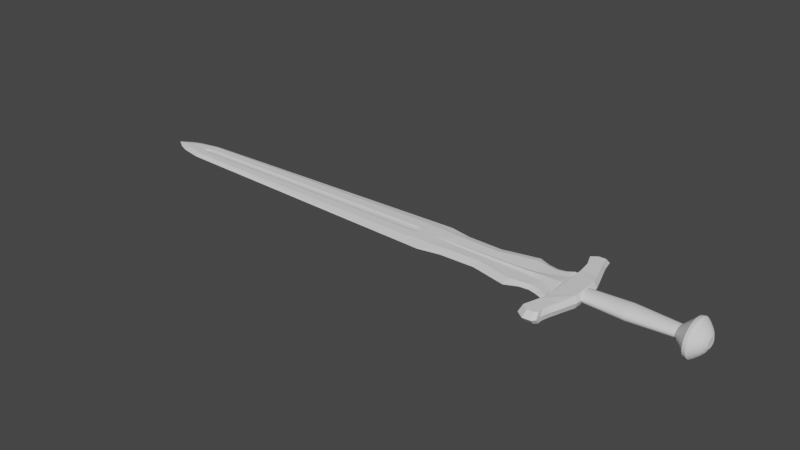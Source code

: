 # Source: sword.blend  (saved by Blender 2.82.7; exported with 4.5.12 LTS)
import bpy
from mathutils import Matrix  # noqa: F401  (used for matrix-valued properties, if any)

bpy.ops.wm.read_factory_settings(use_empty=True)
scene = bpy.context.scene
scene.name = 'Scene'

# ---- collections
col_collection = bpy.data.collections.new('Collection'); scene.collection.children.link(col_collection)

# ---- world
world_world = bpy.data.worlds.new('World'); scene.world = world_world
world_world.use_nodes = True; world_world.node_tree.nodes.clear()
_N = world_world.node_tree.nodes; _L = world_world.node_tree.links
n0 = _N.new('ShaderNodeOutputWorld'); n0.name = 'World Output'; n0.location = (300, 300)
n1 = _N.new('ShaderNodeBackground'); n1.name = 'Background'; n1.location = (10, 300)
n1.inputs[0].default_value = (0.05088, 0.05088, 0.05088, 1.0)
_L.new(n1.outputs[0], n0.inputs[0])
n0.is_active_output = True
world_world.color = (0.05088, 0.05088, 0.05088)
world_world.use_sun_shadow = False
world_world.sun_shadow_jitter_overblur = 0.0

# ---- meshes
me_plane = bpy.data.meshes.new('Plane')
me_plane.from_pydata([(-0.1254, -1.477, 0.0), (1.152, -1.231, 0.0), (-0.1254, 1.477, 0.0), (1.152, 1.231, 0.0), (3.19, -1.185, 0.0), (3.19, 1.185, 0.0), (5.264, -1.652, 0.0), (5.264, 1.652, 0.0), (-17.61, -0.8949, 0.0), (-17.61, 0.8949, 0.0), (-18.87, -0.6398, 0.0), (-18.87, 0.6398, 0.0), (-20.07, 0.0, 0.0), (-19.46, -0.3961, 0.0), (-19.46, 0.3961, 0.0), (3.19, 0.001542, 0.0), (1.152, 0.002775, 0.0), (-0.1254, 0.00431, 0.0), (5.264, 0.00228, 0.0), (-17.61, 0.001294, 0.0), (-18.87, 0.00197, 0.0), (-0.1254, 0.00431, 0.0), (-17.61, -0.1159, 0.0), (-18.87, 0.002541, 0.0), (-19.73, 0.001156, 0.0), (3.19, -0.1691, 0.0), (1.152, -0.07007, 0.0), (5.264, -0.2237, 0.0), (3.19, 0.1779, 0.0), (1.152, 0.07808, 0.0), (5.264, 0.2359, 0.0), (-0.1254, 0.00431, 0.0), (-17.61, 0.1225, 0.0), (-18.87, 0.002541, 0.0), (-1.017, -1.447, 0.0), (-1.017, 1.447, 0.0), (-1.017, 0.004224, 0.0), (-1.017, 0.004224, 0.0), (-1.017, 0.004224, 0.0), (-1.28, 1.439, 0.0), (-1.28, 0.0009548, 0.0), (-1.28, -0.2877, 0.0), (-1.28, 0.2994, 0.0), (-1.28, -1.439, 0.0), (-17.88, -0.8404, 0.0), (-17.88, 0.8404, 0.0), (-17.88, 0.002452, 0.0), (-17.14, 0.9106, 0.0), (-17.14, 0.0002009, 0.0), (-17.14, -0.2184, 0.0), (-17.14, 0.2262, 0.0), (-17.14, -0.9106, 0.0), (-0.1254, -0.8753, 0.0), (-17.61, -0.5784, 0.0), (-18.87, -0.3269, 0.0), (-19.15, -0.2347, 0.0), (3.19, -0.7725, 0.0), (1.152, -0.7596, 0.0), (5.264, -1.299, 0.0), (-1.017, -0.8577, 0.0), (-1.28, -0.9711, 0.0), (-17.88, -0.498, 0.0), (-17.14, -0.6294, 0.0), (3.19, 0.811, 0.0), (1.152, 0.8028, 0.0), (5.264, 1.353, 0.0), (-0.1254, 0.9299, 0.0), (-17.61, 0.6079, 0.0), (-18.87, 0.3492, 0.0), (-19.15, 0.2494, 0.0), (-1.017, 0.9112, 0.0), (-1.28, 1.015, 0.0), (-17.88, 0.5291, 0.0), (-17.14, 0.6563, 0.0), (5.962, -1.329, 0.0), (5.962, 1.377, 0.0), (5.962, 0.00228, 0.0), (5.962, -0.274, 0.0), (5.962, 0.2862, 0.0), (5.962, -1.047, 0.0), (5.962, 1.101, 0.0), (6.527, -0.3694, 0.0), (6.502, -0.9641, 0.0), (7.408, -1.008, 0.0), (7.408, -1.343, 0.0), (6.955, -0.6112, 0.0), (6.955, -1.088, 0.0), (7.587, -1.297, 0.0), (7.55, -1.144, 0.0), (6.521, 0.4002, 0.0), (6.521, 0.967, 0.0), (6.948, 0.6128, 0.0), (6.973, 1.104, 0.0), (7.393, 0.9569, 0.0), (7.397, 1.409, 0.0), (7.54, 1.161, 0.0), (7.588, 1.363, 0.0), (6.495, -1.271, 0.0), (7.279, -1.525, 0.0), (6.948, -1.387, 0.0), (7.638, -1.532, 0.0), (6.521, 1.285, 0.0), (6.973, 1.379, 0.0), (7.628, 1.566, 0.0), (8.915, 0.9129, 0.0), (8.921, -0.8432, 0.0), (7.528, 2.428, 0.0), (8.655, 1.668, 0.0), (7.19, 3.233, 0.0), (8.239, 2.865, 0.0), (7.593, 3.518, 0.0), (8.117, 3.457, 0.0), (7.508, -2.321, 0.0), (8.617, -1.832, 0.0), (7.213, -3.223, 0.0), (8.383, -2.509, 0.0), (7.655, -3.553, 0.0), (8.253, -3.003, 0.0), (8.119, -3.521, 0.0), (8.296, -3.342, 0.0), (-20.07, 0.0, 0.0), (3.19, 0.7136, 0.1192), (3.19, 1.185, 0.0), (-0.1254, -1.477, 0.0), (1.152, -1.231, 0.0), (1.152, 0.7731, 0.121), (1.152, 1.231, 0.0), (-0.1254, 1.477, 0.0), (-0.1254, -0.7913, 0.1218), (3.19, -1.185, 0.0), (5.264, 1.196, 0.1193), (5.264, 1.652, 0.0), (5.264, -1.652, 0.0), (-17.61, -0.5784, 0.1218), (-17.61, -0.8949, 0.0), (-1.017, -1.447, 0.0), (-17.14, 0.9106, 0.0), (-17.61, 0.8949, 0.0), (-18.87, -0.3269, 0.09216), (-18.87, -0.6398, 0.0), (-17.88, -0.8404, 0.0), (-17.88, 0.8404, 0.0), (-18.87, 0.6398, 0.0), (-19.46, -0.3961, 0.0), (-20.07, 0.0, 0.0), (-19.15, -0.2347, 0.07377), (3.19, -0.147, 0.0815), (3.19, 0.001542, 0.1477), (1.152, -0.06696, 0.07969), (1.152, 0.002775, 0.1218), (-0.1254, 0.005418, 0.1072), (6.951, 0.0007936, 0.2143), (5.264, -0.1955, 0.08141), (5.264, 0.00228, 0.1573), (-17.61, 0.1225, 0.1218), (-18.87, 0.002213, 0.09394), (-19.57, 0.001156, 0.0627), (-17.88, 0.002452, 0.1218), (6.524, 0.0154, 0.2044), (-17.61, -0.1159, 0.1218), (-19.15, 0.2494, 0.07377), (3.19, -0.6769, 0.1192), (1.152, -0.7305, 0.121), (5.264, -1.144, 0.1193), (-17.14, -0.2184, 0.1218), (3.19, 0.1577, 0.0815), (1.152, 0.07563, 0.07969), (5.264, 0.2101, 0.08141), (-0.1254, 0.8438, 0.1218), (-17.61, 0.6079, 0.1218), (-18.87, 0.3492, 0.09216), (-17.14, 0.2262, 0.1218), (-1.28, -1.439, 0.0), (-1.017, 1.447, 0.0), (-1.017, 0.004224, 0.1218), (-1.017, 0.00534, 0.1218), (-1.017, 0.00534, 0.1218), (-1.017, -0.7753, 0.1218), (-1.017, 0.8268, 0.1218), (-1.28, 1.439, 0.0), (-1.28, -0.2591, 0.1218), (-1.28, 0.2727, 0.1218), (-17.14, -0.9106, 0.0), (-1.28, -0.8781, 0.1218), (-1.28, 0.9212, 0.1218), (-17.88, -0.498, 0.1218), (-17.88, 0.5291, 0.1218), (-17.14, -0.6294, 0.1218), (-17.14, 0.6563, 0.1218), (5.962, 1.101, 0.1218), (5.962, 1.377, 0.0), (5.962, -0.274, 0.07888), (5.962, 0.00228, 0.1882), (5.962, -1.047, 0.1218), (5.962, 0.2862, 0.07888), (5.962, -1.329, 0.0), (6.502, -0.9641, 0.1218), (6.527, -0.3694, 0.1218), (7.408, -1.343, 0.1218), (7.254, -0.7481, 0.1218), (6.955, -0.6112, 0.1218), (6.955, -1.088, 0.1218), (7.52, -0.8818, 0.1079), (7.587, -1.385, 0.1624), (6.521, 0.4002, 0.1218), (6.521, 0.967, 0.1218), (6.948, 0.6128, 0.1218), (6.973, 1.104, 0.1218), (7.243, 0.6966, 0.1218), (7.397, 1.409, 0.1218), (7.51, 0.9127, 0.1079), (7.588, 1.451, 0.1161), (6.973, 1.379, 0.0), (6.521, 1.285, 0.0), (6.948, -1.387, 0.0), (6.495, -1.271, 0.0), (7.691, -1.538, 0.2923), (7.262, 1.555, 0.0), (7.682, 1.395, 0.2923), (8.796, -0.796, 0.3487), (8.791, 0.8008, 0.3487), (8.567, 1.487, 0.313), (7.596, 2.178, 0.313), (8.208, 2.575, 0.313), (7.305, 2.911, 0.313), (8.059, 3.167, 0.313), (7.652, 3.17, 0.313), (7.579, -2.14, 0.313), (8.534, -1.695, 0.313), (7.325, -2.96, 0.313), (8.333, -2.31, 0.313), (7.706, -3.26, 0.313), (8.22, -2.76, 0.313), (8.084, -3.228, 0.313), (8.235, -3.064, 0.313), (-17.57, 0.07875, 0.08546), (-17.57, 0.002003, 0.06482), (-17.13, 0.001311, 0.06482), (-17.57, -0.07224, 0.08546), (-17.13, -0.1372, 0.08546), (-17.13, 0.1444, 0.08546), (-1.172, 0.003994, 0.07583), (-1.431, 0.001788, 0.06482), (-1.431, -0.1811, 0.08546), (-1.431, 0.1908, 0.08546), (-17.76, 0.002737, 0.08546), (7.488, -1.085, 0.0), (7.509, -1.317, 0.0), (7.476, 1.071, 0.0), (7.504, 1.384, 0.0), (7.405, -0.7882, 0.1218), (7.515, -1.39, 0.1218), (7.395, 0.8014, 0.1218), (7.509, 1.43, 0.07888), (7.249, 0.004549, 0.2226), (7.4, 0.006604, 0.2248), (7.515, 0.01549, 0.2144), (7.588, 0.01474, 0.2144), (7.686, 0.01379, 0.2923), (-17.62, 0.04074, 0.08546), (-17.62, -0.03475, 0.08546), (-17.57, 0.05222, 0.07261), (-17.35, 0.001657, 0.06482), (-17.57, -0.04719, 0.07261), (-17.35, -0.1047, 0.08546), (-17.35, 0.1116, 0.08546), (-1.301, 0.002824, 0.06482), (-1.301, -0.0886, 0.08546), (-1.301, 0.09732, 0.08546), (-1.431, 0.1258, 0.07261), (-1.431, -0.119, 0.07261), (-17.62, 0.002169, 0.07261), (-9.28, 0.00155, 0.06482), (-9.28, -0.1591, 0.08546), (-9.28, 0.1676, 0.08546), (-17.13, 0.09501, 0.07261), (-17.13, -0.09039, 0.07261), (-9.28, -0.1047, 0.07261), (-9.28, 0.1104, 0.07261), (-1.301, -0.05742, 0.07261), (-1.301, 0.06498, 0.07261), (-17.35, 0.07361, 0.07261), (-17.35, -0.06879, 0.07261), (8.18, 3.152, 0.0), (8.136, 2.863, 0.313)], [(55, 145), (68, 170), (69, 160), (54, 138), (24, 156)], [(66, 2, 3, 64), (57, 56, 4, 1), (56, 58, 6, 4), (73, 67, 9, 47), (72, 68, 11, 45), (68, 69, 14, 11), (14, 120, 12), (13, 12, 24, 55), (46, 23, 20), (49, 22, 19, 48), (28, 30, 18, 15), (29, 28, 15, 16), (21, 17, 16, 26), (52, 21, 26, 57), (62, 53, 22, 49), (61, 54, 23, 46), (54, 55, 24, 23), (15, 18, 27, 25), (16, 15, 25, 26), (64, 63, 28, 29), (63, 65, 30, 28), (46, 20, 33), (48, 19, 32, 50), (17, 31, 29, 16), (17, 36, 38, 31), (52, 59, 37, 21), (21, 37, 36, 17), (66, 70, 35, 2), (36, 40, 42, 38), (59, 60, 41, 37), (37, 41, 40, 36), (70, 71, 39, 35), (19, 46, 32), (53, 61, 46, 22), (22, 46, 19), (67, 72, 45, 9), (40, 48, 50, 42), (60, 62, 49, 41), (41, 49, 48, 40), (71, 73, 47, 39), (43, 51, 62, 60), (8, 44, 61, 53), (34, 43, 60, 59), (0, 34, 59, 52), (10, 13, 55, 54), (44, 10, 54, 61), (51, 8, 53, 62), (0, 52, 57, 1), (25, 27, 58, 56), (26, 25, 56, 57), (42, 50, 73, 71), (32, 46, 72, 67), (38, 42, 71, 70), (31, 38, 70, 66), (5, 7, 65, 63), (3, 5, 63, 64), (33, 24, 69, 68), (46, 33, 68, 72), (50, 32, 67, 73), (31, 66, 64, 29), (27, 77, 79, 58), (58, 79, 74, 6), (18, 76, 77, 27), (30, 78, 76, 18), (7, 75, 80, 65), (65, 80, 78, 30), (77, 81, 82, 79), (85, 83, 84, 86), (81, 85, 86, 82), (246, 88, 87, 247), (80, 90, 89, 78), (90, 92, 91, 89), (92, 94, 93, 91), (249, 96, 95, 248), (82, 97, 74, 79), (86, 99, 97, 82), (84, 98, 99, 86), (90, 101, 102, 92), (80, 75, 101, 90), (77, 76, 78, 89, 81), (85, 81, 89, 91), (83, 85, 91, 93), (100, 87, 96, 103), (103, 104, 105, 100), (103, 106, 107, 104), (106, 108, 109, 107), (226, 224, 108, 110), (105, 113, 112, 100), (113, 115, 114, 112), (115, 117, 116, 114), (117, 119, 118, 116), (246, 83, 93, 248), (87, 88, 95, 96), (24, 120, 14, 69), (192, 158, 204), (194, 192, 204), (12, 120, 24), (168, 125, 126, 127), (162, 124, 129, 161), (161, 129, 132, 163), (188, 136, 137, 169), (186, 141, 142, 170), (170, 142, 14, 160), (143, 145, 156, 144), (164, 180, 243, 273, 239), (165, 147, 153, 167), (166, 149, 147, 165), (150, 148, 149), (128, 162, 148, 150), (187, 164, 159, 133), (185, 157, 155, 138), (138, 155, 156, 145), (147, 146, 152, 153), (149, 148, 146, 147), (125, 166, 165, 121), (121, 165, 167, 130), (174, 176, 241), (150, 149, 166), (150, 176, 174), (128, 150, 175, 177), (150, 174, 175), (168, 127, 173, 178), (154, 157, 245, 259, 235), (177, 175, 180, 183), (171, 154, 235, 265, 240), (178, 173, 179, 184), (133, 159, 157, 185), (180, 175, 241, 267, 243), (169, 137, 141, 186), (157, 159, 238, 260, 245), (183, 180, 164, 187), (184, 179, 136, 188), (172, 183, 187, 182), (134, 133, 185, 140), (135, 177, 183, 172), (123, 128, 177, 135), (139, 138, 145, 143), (140, 185, 138, 139), (182, 187, 133, 134), (123, 124, 162, 128), (146, 161, 163, 152), (148, 162, 161, 146), (181, 184, 188, 171), (154, 169, 186, 157), (176, 178, 184, 181), (150, 168, 178, 176), (122, 121, 130, 131), (126, 125, 121, 122), (155, 170, 160, 156), (157, 186, 170, 155), (171, 188, 169, 154), (150, 166, 125, 168), (152, 163, 193, 191), (163, 132, 195, 193), (153, 152, 191, 192), (167, 153, 192, 194), (131, 130, 189, 190), (130, 167, 194, 189), (191, 193, 196, 197), (200, 201, 198, 199), (197, 196, 201, 200), (250, 251, 203, 202), (189, 194, 204, 205), (205, 204, 206, 207), (207, 206, 208, 209), (253, 252, 210, 211), (196, 193, 195, 215), (201, 196, 215, 214), (198, 201, 214, 98), (251, 198, 98, 100), (205, 207, 212, 213), (189, 205, 213, 190), (207, 209, 217, 212), (211, 218, 103), (192, 191, 197), (158, 197, 200, 151), (151, 200, 199, 254), (216, 258, 257, 203), (218, 258, 216, 219, 220), (218, 220, 221, 222), (222, 221, 223, 224), (226, 284, 225), (219, 216, 227, 228), (228, 227, 229, 230), (230, 229, 231, 232), (232, 231, 233, 234), (250, 255, 254, 199), (203, 257, 256, 202), (283, 111, 225, 284), (10, 44, 140, 139), (74, 97, 215, 195), (9, 45, 141, 137), (113, 105, 219, 228), (33, 20, 155), (100, 112, 227, 216), (156, 160, 14, 144), (0, 1, 124, 123), (115, 113, 228, 230), (14, 12, 144), (112, 114, 229, 227), (3, 2, 127, 126), (117, 115, 230, 232), (5, 3, 126, 122), (114, 116, 231, 229), (43, 34, 135, 172), (101, 75, 190, 213), (1, 4, 129, 124), (39, 47, 136, 179), (118, 119, 234, 233), (2, 35, 173, 127), (119, 117, 232, 234), (20, 23, 155), (7, 5, 122, 131), (116, 118, 233, 231), (4, 6, 132, 129), (8, 51, 182, 134), (34, 0, 123, 135), (105, 104, 220, 219), (47, 9, 137, 136), (6, 74, 195, 132), (44, 8, 134, 140), (35, 39, 179, 173), (45, 11, 142, 141), (106, 103, 218, 222), (102, 101, 213, 212), (282, 262, 236, 263), (75, 7, 131, 190), (13, 10, 139, 143), (104, 107, 221, 220), (99, 98, 214), (12, 13, 143, 144), (97, 99, 214, 215), (11, 14, 142), (51, 43, 172, 182), (108, 106, 222, 224), (107, 109, 223, 221), (111, 110, 226, 225), (281, 265, 235, 261), (280, 268, 244, 269), (279, 266, 242, 270), (236, 261, 271), (238, 263, 260), (278, 274, 240, 275), (277, 272, 237, 276), (176, 181, 244, 268, 241), (159, 164, 239, 264, 238), (181, 171, 240, 274, 244), (202, 256, 255, 250), (209, 253, 103, 217), (203, 251, 100), (209, 208, 252, 253), (199, 198, 251, 250), (88, 246, 248, 95), (94, 249, 248, 93), (83, 246, 247, 84), (203, 100, 216), (253, 211, 103), (158, 192, 197), (151, 206, 204, 158), (208, 206, 151, 254), (254, 255, 252, 208), (210, 252, 255, 256), (211, 210, 256, 257), (218, 211, 257, 258), (273, 277, 276, 239), (243, 270, 277, 273), (270, 242, 272, 277), (272, 278, 275, 237), (242, 269, 278, 272), (269, 244, 274, 278), (260, 271, 245), (260, 263, 271), (263, 236, 271), (271, 259, 245), (271, 261, 259), (261, 235, 259), (267, 279, 270, 243), (241, 279, 267), (241, 266, 279), (266, 280, 269, 242), (241, 280, 266), (241, 268, 280), (262, 281, 261, 236), (237, 275, 281, 262), (275, 240, 265, 281), (264, 282, 263, 238), (239, 276, 282, 264), (276, 237, 262, 282), (175, 174, 241), (109, 283, 284, 223), (224, 223, 284, 226), (283, 109, 108, 224, 226, 110, 111)])
_uv = me_plane.uv_layers.new(name='UVMap')
_uv.uv.foreach_set('vector', [0.0, 0.8641, 0.0, 1.0, 1.0, 1.0, 1.0, 0.8641, 1.0, 0.1504, 1.0, 0.1504, 1.0, 0.0, 1.0, 0.0, 1.0, 0.1504, 1.0, 0.1504, 1.0, 0.0, 1.0, 0.0, 0.0, 0.8641, 0.0, 0.8641, 0.0, 1.0, 0.0, 1.0, 0.0, 0.8641, 0.0, 0.8641, 0.0, 1.0, 0.0, 1.0, 0.0, 0.8641, 0.0, 0.8641, 0.0, 1.0, 0.0, 1.0, 0.0, 0.0, 0.0, 0.0, 0.0, 0.0, 0.0, 0.0, 0.0, 0.0, 0.0, 0.3701, 0.0, 0.1504, 0.0, 0.3701, 0.0, 0.3701, 0.0, 0.5, 0.0, 0.3701, 0.0, 0.3701, 0.0, 0.5, 0.0, 0.5, 1.0, 0.6342, 1.0, 0.6342, 1.0, 0.5, 1.0, 0.5, 1.0, 0.6342, 1.0, 0.6342, 1.0, 0.5, 1.0, 0.5, 0.0, 0.3701, 0.0, 0.5, 1.0, 0.5, 1.0, 0.3701, 0.0, 0.1504, 0.0, 0.3701, 1.0, 0.3701, 1.0, 0.1504, 0.0, 0.1504, 0.0, 0.1504, 0.0, 0.3701, 0.0, 0.3701, 0.0, 0.1504, 0.0, 0.1504, 0.0, 0.3701, 0.0, 0.3701, 0.0, 0.1504, 0.0, 0.1504, 0.0, 0.3701, 0.0, 0.3701, 1.0, 0.5, 1.0, 0.5, 1.0, 0.3701, 1.0, 0.3701, 1.0, 0.5, 1.0, 0.5, 1.0, 0.3701, 1.0, 0.3701, 1.0, 0.8641, 1.0, 0.8641, 1.0, 0.6342, 1.0, 0.6342, 1.0, 0.8641, 1.0, 0.8641, 1.0, 0.6342, 1.0, 0.6342, 0.0, 0.5, 0.0, 0.5, 0.0, 0.6342, 0.0, 0.5, 0.0, 0.5, 0.0, 0.6342, 0.0, 0.6342, 0.0, 0.5, 0.0, 0.6342, 1.0, 0.6342, 1.0, 0.5, 0.0, 0.5, 0.0, 0.5, 0.0, 0.6342, 0.0, 0.6342, 0.0, 0.1504, 0.0, 0.1504, 0.0, 0.3701, 0.0, 0.3701, 0.0, 0.3701, 0.0, 0.3701, 0.0, 0.5, 0.0, 0.5, 0.0, 0.8641, 0.0, 0.8641, 0.0, 1.0, 0.0, 1.0, 0.0, 0.5, 0.0, 0.5, 0.0, 0.6342, 0.0, 0.6342, 0.0, 0.1504, 0.0, 0.1504, 0.0, 0.3701, 0.0, 0.3701, 0.0, 0.3701, 0.0, 0.3701, 0.0, 0.5, 0.0, 0.5, 0.0, 0.8641, 0.0, 0.8641, 0.0, 1.0, 0.0, 1.0, 0.0, 0.5, 0.0, 0.6342, 0.0, 0.6342, 0.0, 0.1504, 0.0, 0.1504, 0.0, 0.3701, 0.0, 0.3701, 0.0, 0.3701, 0.0, 0.5, 0.0, 0.5, 0.0, 0.8641, 0.0, 0.8641, 0.0, 1.0, 0.0, 1.0, 0.0, 0.5, 0.0, 0.5, 0.0, 0.6342, 0.0, 0.6342, 0.0, 0.1504, 0.0, 0.1504, 0.0, 0.3701, 0.0, 0.3701, 0.0, 0.3701, 0.0, 0.3701, 0.0, 0.5, 0.0, 0.5, 0.0, 0.8641, 0.0, 0.8641, 0.0, 1.0, 0.0, 1.0, 0.0, 0.0, 0.0, 0.0, 0.0, 0.1504, 0.0, 0.1504, 0.0, 0.0, 0.0, 0.0, 0.0, 0.1504, 0.0, 0.1504, 0.0, 0.0, 0.0, 0.0, 0.0, 0.1504, 0.0, 0.1504, 0.0, 0.0, 0.0, 0.0, 0.0, 0.1504, 0.0, 0.1504, 0.0, 0.0, 0.0, 0.0, 0.0, 0.1504, 0.0, 0.1504, 0.0, 0.0, 0.0, 0.0, 0.0, 0.1504, 0.0, 0.1504, 0.0, 0.0, 0.0, 0.0, 0.0, 0.1504, 0.0, 0.1504, 0.0, 0.0, 0.0, 0.1504, 1.0, 0.1504, 1.0, 0.0, 1.0, 0.3701, 1.0, 0.3701, 1.0, 0.1504, 1.0, 0.1504, 1.0, 0.3701, 1.0, 0.3701, 1.0, 0.1504, 1.0, 0.1504, 0.0, 0.6342, 0.0, 0.6342, 0.0, 0.8641, 0.0, 0.8641, 0.0, 0.6342, 0.0, 0.6342, 0.0, 0.8641, 0.0, 0.8641, 0.0, 0.6342, 0.0, 0.6342, 0.0, 0.8641, 0.0, 0.8641, 0.0, 0.6342, 0.0, 0.6342, 0.0, 0.8641, 0.0, 0.8641, 1.0, 1.0, 1.0, 1.0, 1.0, 0.8641, 1.0, 0.8641, 1.0, 1.0, 1.0, 1.0, 1.0, 0.8641, 1.0, 0.8641, 0.0, 0.6342, 0.0, 0.6342, 0.0, 0.8641, 0.0, 0.8641, 0.0, 0.6342, 0.0, 0.6342, 0.0, 0.8641, 0.0, 0.8641, 0.0, 0.6342, 0.0, 0.6342, 0.0, 0.8641, 0.0, 0.8641, 0.0, 0.6342, 0.0, 0.8641, 1.0, 0.8641, 1.0, 0.6342, 1.0, 0.3701, 1.0, 0.3701, 1.0, 0.1504, 1.0, 0.1504, 1.0, 0.1504, 1.0, 0.1504, 1.0, 0.0, 1.0, 0.0, 1.0, 0.5, 1.0, 0.5, 1.0, 0.3701, 1.0, 0.3701, 1.0, 0.6342, 1.0, 0.6342, 1.0, 0.5, 1.0, 0.5, 1.0, 1.0, 1.0, 1.0, 1.0, 0.8641, 1.0, 0.8641, 1.0, 0.8641, 1.0, 0.8641, 1.0, 0.6342, 1.0, 0.6342, 1.0, 0.3701, 1.0, 0.3701, 1.0, 0.1504, 1.0, 0.1504, 1.0, 0.3701, 1.0, 0.3701, 1.0, 0.1504, 1.0, 0.1504, 1.0, 0.3701, 1.0, 0.3701, 1.0, 0.1504, 1.0, 0.1504, 1.0, 0.3701, 1.0, 0.3701, 1.0, 0.1504, 1.0, 0.1504, 1.0, 0.8641, 1.0, 0.8641, 1.0, 0.6342, 1.0, 0.6342, 1.0, 0.8641, 1.0, 0.8641, 1.0, 0.6342, 1.0, 0.6342, 1.0, 0.8641, 1.0, 0.8641, 1.0, 0.6342, 1.0, 0.6342, 1.0, 0.8641, 1.0, 0.8641, 1.0, 0.6342, 1.0, 0.6342, 1.0, 0.1504, 1.0, 0.1504, 1.0, 0.1504, 1.0, 0.1504, 1.0, 0.1504, 1.0, 0.1504, 1.0, 0.1504, 1.0, 0.1504, 1.0, 0.1504, 1.0, 0.1504, 1.0, 0.1504, 1.0, 0.1504, 1.0, 0.8641, 1.0, 0.8641, 1.0, 0.8641, 1.0, 0.8641, 1.0, 0.8641, 1.0, 0.8641, 1.0, 0.8641, 1.0, 0.8641, 1.0, 0.3701, 1.0, 0.5, 1.0, 0.6342, 1.0, 0.6342, 1.0, 0.3701, 1.0, 0.3701, 1.0, 0.3701, 1.0, 0.6342, 1.0, 0.6342, 1.0, 0.3701, 1.0, 0.3701, 1.0, 0.6342, 1.0, 0.6342, 1.0, 0.1504, 1.0, 0.1504, 1.0, 0.8641, 1.0, 0.8641, 1.0, 0.8641, 1.0, 0.8641, 1.0, 0.1504, 1.0, 0.1504, 1.0, 0.8641, 1.0, 0.8641, 1.0, 0.8641, 1.0, 0.8641, 1.0, 0.8641, 1.0, 0.8641, 1.0, 0.8641, 1.0, 0.8641, 0.0, 0.0, 0.0, 0.0, 0.0, 0.0, 0.0, 0.0, 1.0, 0.1504, 1.0, 0.1504, 1.0, 0.1504, 1.0, 0.1504, 1.0, 0.1504, 1.0, 0.1504, 1.0, 0.1504, 1.0, 0.1504, 1.0, 0.1504, 1.0, 0.1504, 1.0, 0.1504, 1.0, 0.1504, 1.0, 0.1504, 1.0, 0.1504, 1.0, 0.1504, 1.0, 0.1504, 1.0, 0.3701, 1.0, 0.3701, 1.0, 0.6342, 1.0, 0.6342, 1.0, 0.1504, 1.0, 0.3701, 1.0, 0.6342, 1.0, 0.8641, 0.0, 0.3701, 0.0, 0.0, 0.0, 1.0, 0.0, 0.8641, 1.0, 0.5, 1.0, 0.5022, 1.0, 0.6342, 1.0, 0.6342, 1.0, 0.5, 1.0, 0.6342, 0.0, 0.0, 0.0, 0.0, 0.0, 0.3701, 0.0, 0.8641, 1.0, 0.8641, 1.0, 1.0, 0.0, 1.0, 1.0, 0.1504, 1.0, 0.0, 1.0, 0.0, 1.0, 0.1504, 1.0, 0.1504, 1.0, 0.0, 1.0, 0.0, 1.0, 0.1504, 0.0, 0.8641, 0.0, 1.0, 0.0, 1.0, 0.0, 0.8641, 0.0, 0.8641, 0.0, 1.0, 0.0, 1.0, 0.0, 0.8641, 0.0, 0.8641, 0.0, 1.0, 0.0, 1.0, 0.0, 0.8641, 0.0, 0.0, 0.0, 0.1504, 0.0, 0.3701, 0.0, 0.0, 0.0, 0.3701, 0.0, 0.3701, 0.0, 0.3701, 0.0, 0.3701, 0.0, 0.3701, 1.0, 0.6342, 1.0, 0.5, 1.0, 0.5, 1.0, 0.6342, 1.0, 0.6342, 1.0, 0.5, 1.0, 0.5, 1.0, 0.6342, 0.0, 0.3701, 1.0, 0.3701, 1.0, 0.5, 0.0, 0.1504, 1.0, 0.1504, 1.0, 0.3701, 0.0, 0.3701, 0.0, 0.1504, 0.0, 0.3701, 0.0, 0.3701, 0.0, 0.1504, 0.0, 0.1504, 0.0, 0.3701, 0.0, 0.3701, 0.0, 0.1504, 0.0, 0.1504, 0.0, 0.3701, 0.0, 0.3701, 0.0, 0.1504, 1.0, 0.5, 1.0, 0.3701, 1.0, 0.3701, 1.0, 0.5, 1.0, 0.5, 1.0, 0.3701, 1.0, 0.3701, 1.0, 0.5, 1.0, 0.8641, 1.0, 0.6342, 1.0, 0.6342, 1.0, 0.8641, 1.0, 0.8641, 1.0, 0.6342, 1.0, 0.6342, 1.0, 0.8641, 0.0, 0.5, 0.0, 0.6342, 0.0, 0.5, 0.0, 0.5, 1.0, 0.5, 1.0, 0.6342, 0.0, 0.6342, 0.0, 0.6342, 0.0, 0.5, 0.0, 0.1504, 0.0, 0.3701, 0.0, 0.3701, 0.0, 0.1504, 0.0, 0.5, 0.0, 0.5, 0.0, 0.3701, 0.0, 0.8641, 0.0, 1.0, 0.0, 1.0, 0.0, 0.8641, 0.0, 0.6342, 0.0, 0.6342, 0.0, 0.6342, 0.0, 0.6342, 0.0, 0.6342, 0.0, 0.1504, 0.0, 0.3701, 0.0, 0.3701, 0.0, 0.1504, 0.0, 0.6342, 0.0, 0.6342, 0.0, 0.6342, 0.0, 0.6342, 0.0, 0.6342, 0.0, 0.8641, 0.0, 1.0, 0.0, 1.0, 0.0, 0.8641, 0.0, 0.1504, 0.0, 0.3701, 0.0, 0.3701, 0.0, 0.1504, 0.0, 0.3701, 0.0, 0.3701, 0.0, 0.3701, 0.0, 0.3701, 0.0, 0.3701, 0.0, 0.8641, 0.0, 1.0, 0.0, 1.0, 0.0, 0.8641, 0.0, 0.3701, 0.0, 0.3701, 0.0, 0.3701, 0.0, 0.3701, 0.0, 0.3701, 0.0, 0.1504, 0.0, 0.3701, 0.0, 0.3701, 0.0, 0.1504, 0.0, 0.8641, 0.0, 1.0, 0.0, 1.0, 0.0, 0.8641, 0.0, 0.0, 0.0, 0.1504, 0.0, 0.1504, 0.0, 0.0, 0.0, 0.0, 0.0, 0.1504, 0.0, 0.1504, 0.0, 0.0, 0.0, 0.0, 0.0, 0.1504, 0.0, 0.1504, 0.0, 0.0, 0.0, 0.0, 0.0, 0.1504, 0.0, 0.1504, 0.0, 0.0, 0.0, 0.0, 0.0, 0.1504, 0.0, 0.1504, 0.0, 0.0, 0.0, 0.0, 0.0, 0.1504, 0.0, 0.1504, 0.0, 0.0, 0.0, 0.0, 0.0, 0.1504, 0.0, 0.1504, 0.0, 0.0, 0.0, 0.0, 1.0, 0.0, 1.0, 0.1504, 0.0, 0.1504, 1.0, 0.3701, 1.0, 0.1504, 1.0, 0.1504, 1.0, 0.3701, 1.0, 0.3701, 1.0, 0.1504, 1.0, 0.1504, 1.0, 0.3701, 0.0, 0.6342, 0.0, 0.8641, 0.0, 0.8641, 0.0, 0.6342, 0.0, 0.6342, 0.0, 0.8641, 0.0, 0.8641, 0.0, 0.6342, 0.0, 0.6342, 0.0, 0.8641, 0.0, 0.8641, 0.0, 0.6342, 0.0, 0.6342, 0.0, 0.8641, 0.0, 0.8641, 0.0, 0.6342, 1.0, 1.0, 1.0, 0.8641, 1.0, 0.8641, 1.0, 1.0, 1.0, 1.0, 1.0, 0.8641, 1.0, 0.8641, 1.0, 1.0, 0.0, 0.6342, 0.0, 0.8641, 0.0, 0.8641, 0.0, 0.6342, 0.0, 0.6342, 0.0, 0.8641, 0.0, 0.8641, 0.0, 0.6342, 0.0, 0.6342, 0.0, 0.8641, 0.0, 0.8641, 0.0, 0.6342, 0.0, 0.6342, 1.0, 0.6342, 1.0, 0.8641, 0.0, 0.8641, 1.0, 0.3701, 1.0, 0.1504, 1.0, 0.1504, 1.0, 0.3701, 1.0, 0.1504, 1.0, 0.0, 1.0, 0.0, 1.0, 0.1504, 1.0, 0.5, 1.0, 0.3701, 1.0, 0.3701, 1.0, 0.5, 1.0, 0.6342, 1.0, 0.5, 1.0, 0.5, 1.0, 0.6342, 1.0, 1.0, 1.0, 0.8641, 1.0, 0.8641, 1.0, 1.0, 1.0, 0.8641, 1.0, 0.6342, 1.0, 0.6342, 1.0, 0.8641, 1.0, 0.3701, 1.0, 0.1504, 1.0, 0.1504, 1.0, 0.3701, 1.0, 0.3701, 1.0, 0.1504, 1.0, 0.1504, 1.0, 0.3701, 1.0, 0.3701, 1.0, 0.1504, 1.0, 0.1504, 1.0, 0.3701, 1.0, 0.3701, 1.0, 0.1504, 1.0, 0.1504, 1.0, 0.3701, 1.0, 0.8641, 1.0, 0.6342, 1.0, 0.6342, 1.0, 0.8641, 1.0, 0.8641, 1.0, 0.6342, 1.0, 0.6342, 1.0, 0.8641, 1.0, 0.8641, 1.0, 0.6342, 1.0, 0.6342, 1.0, 0.8641, 1.0, 0.8641, 1.0, 0.6342, 1.0, 0.6342, 1.0, 0.8641, 1.0, 0.1504, 1.0, 0.1504, 1.0, 0.1504, 1.0, 0.1504, 1.0, 0.1504, 1.0, 0.1504, 1.0, 0.1504, 1.0, 0.1504, 1.0, 0.1504, 1.0, 0.1504, 1.0, 0.1504, 1.0, 0.1504, 1.0, 0.1504, 1.0, 0.1504, 1.0, 0.1504, 1.0, 0.1504, 1.0, 0.8641, 1.0, 0.8641, 1.0, 0.8641, 1.0, 0.8641, 1.0, 0.8641, 1.0, 0.8641, 1.0, 0.8641, 1.0, 0.8641, 1.0, 0.8641, 1.0, 0.8641, 1.0, 0.8641, 1.0, 0.8641, 1.0, 0.8641, 1.0, 0.8641, 1.0, 0.8641, 1.0, 0.5, 1.0, 0.3701, 1.0, 0.3701, 1.0, 0.5022, 1.0, 0.3701, 1.0, 0.3701, 1.0, 0.5022, 1.0, 0.5022, 1.0, 0.3701, 1.0, 0.3701, 1.0, 0.5022, 1.0, 0.1504, 1.0, 0.5072, 1.0, 0.5072, 1.0, 0.1504, 1.0, 0.8641, 1.0, 0.5072, 1.0, 0.1504, 1.0, 0.1504, 1.0, 0.8641, 1.0, 0.8641, 1.0, 0.8641, 1.0, 0.8641, 1.0, 0.8641, 1.0, 0.8641, 1.0, 0.8641, 1.0, 0.8641, 1.0, 0.8641, 1.0, 0.8641, 1.0, 0.8641, 1.0, 0.8641, 1.0, 0.1504, 1.0, 0.1504, 1.0, 0.1504, 1.0, 0.1504, 1.0, 0.1504, 1.0, 0.1504, 1.0, 0.1504, 1.0, 0.1504, 1.0, 0.1504, 1.0, 0.1504, 1.0, 0.1504, 1.0, 0.1504, 1.0, 0.1504, 1.0, 0.1504, 1.0, 0.1504, 1.0, 0.1504, 1.0, 0.3701, 1.0, 0.5022, 1.0, 0.5022, 1.0, 0.3701, 1.0, 0.1504, 1.0, 0.5072, 1.0, 0.5022, 1.0, 0.3701, 1.0, 0.8641, 1.0, 0.8641, 1.0, 0.8641, 1.0, 0.8641, 0.0, 0.0, 0.0, 0.0, 0.0, 0.0, 0.0, 0.0, 1.0, 0.1504, 1.0, 0.1504, 1.0, 0.1504, 1.0, 0.1504, 0.0, 1.0, 0.0, 1.0, 0.0, 1.0, 0.0, 1.0, 1.0, 0.1504, 1.0, 0.1504, 1.0, 0.1504, 1.0, 0.1504, 0.0, 0.6342, 0.0, 0.5, 0.0, 0.6342, 1.0, 0.1504, 1.0, 0.1504, 1.0, 0.1504, 1.0, 0.1504, 0.0, 0.6342, 0.0, 0.8641, 0.0, 0.0, 0.0, 0.0, 0.0, 0.0, 1.0, 0.0, 1.0, 0.0, 0.0, 0.0, 1.0, 0.1504, 1.0, 0.1504, 1.0, 0.1504, 1.0, 0.1504, 0.0, 0.0, 0.0, 0.0, 0.0, 0.0, 1.0, 0.1504, 1.0, 0.1504, 1.0, 0.1504, 1.0, 0.1504, 1.0, 1.0, 0.0, 1.0, 0.0, 1.0, 1.0, 1.0, 1.0, 0.1504, 1.0, 0.1504, 1.0, 0.1504, 1.0, 0.1504, 1.0, 1.0, 1.0, 1.0, 1.0, 1.0, 1.0, 1.0, 1.0, 0.1504, 1.0, 0.1504, 1.0, 0.1504, 1.0, 0.1504, 0.0, 0.0, 0.0, 0.0, 0.0, 0.0, 0.0, 0.0, 1.0, 0.8641, 1.0, 0.8641, 1.0, 0.8641, 1.0, 0.8641, 1.0, 0.0, 1.0, 0.0, 1.0, 0.0, 1.0, 0.0, 0.0, 1.0, 0.0, 1.0, 0.0, 1.0, 0.0, 1.0, 1.0, 0.1504, 1.0, 0.1504, 1.0, 0.1504, 1.0, 0.1504, 0.0, 1.0, 0.0, 1.0, 0.0, 1.0, 0.0, 1.0, 1.0, 0.1504, 1.0, 0.1504, 1.0, 0.1504, 1.0, 0.1504, 0.0, 0.5, 0.0, 0.3701, 0.0, 0.5, 1.0, 1.0, 1.0, 1.0, 1.0, 1.0, 1.0, 1.0, 1.0, 0.1504, 1.0, 0.1504, 1.0, 0.1504, 1.0, 0.1504, 1.0, 0.0, 1.0, 0.0, 1.0, 0.0, 1.0, 0.0, 0.0, 0.0, 0.0, 0.0, 0.0, 0.0, 0.0, 0.0, 0.0, 0.0, 0.0, 0.0, 0.0, 0.0, 0.0, 0.0, 1.0, 0.1504, 1.0, 0.8641, 1.0, 0.8641, 1.0, 0.1504, 0.0, 1.0, 0.0, 1.0, 0.0, 1.0, 0.0, 1.0, 1.0, 0.0, 1.0, 0.0, 1.0, 0.0, 1.0, 0.0, 0.0, 0.0, 0.0, 0.0, 0.0, 0.0, 0.0, 0.0, 0.0, 1.0, 0.0, 1.0, 0.0, 1.0, 0.0, 1.0, 0.0, 1.0, 0.0, 1.0, 0.0, 1.0, 0.0, 1.0, 1.0, 0.8641, 1.0, 0.8641, 1.0, 0.8641, 1.0, 0.8641, 1.0, 0.8641, 1.0, 0.8641, 1.0, 0.8641, 1.0, 0.8641, 0.0, 0.4351, 0.0, 0.5, 0.0, 0.5, 0.0, 0.4351, 1.0, 1.0, 1.0, 1.0, 1.0, 1.0, 1.0, 1.0, 0.0, 0.0, 0.0, 0.0, 0.0, 0.0, 0.0, 0.0, 1.0, 0.8641, 1.0, 0.8641, 1.0, 0.8641, 1.0, 0.8641, 1.0, 0.1504, 1.0, 0.1504, 1.0, 0.1504, 0.0, 0.0, 0.0, 0.0, 0.0, 0.0, 0.0, 0.0, 1.0, 0.1504, 1.0, 0.1504, 1.0, 0.1504, 1.0, 0.1504, 0.0, 1.0, 0.0, 1.0, 0.0, 1.0, 0.0, 0.0, 0.0, 0.0, 0.0, 0.0, 0.0, 0.0, 1.0, 0.8641, 1.0, 0.8641, 1.0, 0.8641, 1.0, 0.8641, 1.0, 0.8641, 1.0, 0.8641, 1.0, 0.8641, 1.0, 0.8641, 1.0, 0.8641, 1.0, 0.8641, 1.0, 0.8641, 1.0, 0.8641, 0.0, 0.5671, 0.0, 0.6342, 0.0, 0.6342, 0.0, 0.5671, 0.0, 0.5671, 0.0, 0.6342, 0.0, 0.6342, 0.0, 0.5671, 0.0, 0.4351, 0.0, 0.5, 0.0, 0.5, 0.0, 0.4351, 0.0, 0.5, 0.0, 0.5671, 0.0, 0.5, 0.0, 0.3701, 0.0, 0.4351, 0.0, 0.3701, 0.0, 0.5671, 0.0, 0.6342, 0.0, 0.6342, 0.0, 0.5671, 0.0, 0.4351, 0.0, 0.5, 0.0, 0.5, 0.0, 0.4351, 0.0, 0.6342, 0.0, 0.6342, 0.0, 0.6342, 0.0, 0.6342, 0.0, 0.6342, 0.0, 0.3701, 0.0, 0.3701, 0.0, 0.3701, 0.0, 0.3701, 0.0, 0.3701, 0.0, 0.6342, 0.0, 0.6342, 0.0, 0.6342, 0.0, 0.6342, 0.0, 0.6342, 1.0, 0.3701, 1.0, 0.5022, 1.0, 0.5022, 1.0, 0.3701, 1.0, 0.8641, 1.0, 0.8641, 1.0, 0.8641, 1.0, 0.8641, 1.0, 0.1504, 1.0, 0.1504, 1.0, 0.1504, 1.0, 0.8641, 1.0, 0.6342, 1.0, 0.6342, 1.0, 0.8641, 1.0, 0.3701, 1.0, 0.1504, 1.0, 0.1504, 1.0, 0.3701, 1.0, 0.3701, 1.0, 0.3701, 1.0, 0.6342, 1.0, 0.6342, 1.0, 0.8641, 1.0, 0.8641, 1.0, 0.6342, 1.0, 0.6342, 1.0, 0.3701, 1.0, 0.3701, 1.0, 0.1504, 1.0, 0.1504, 1.0, 0.1504, 1.0, 0.1504, 1.0, 0.1504, 1.0, 0.8641, 1.0, 0.8641, 1.0, 0.8641, 1.0, 0.5022, 1.0, 0.5, 1.0, 0.3701, 1.0, 0.5022, 1.0, 0.6342, 1.0, 0.6342, 1.0, 0.5022, 1.0, 0.6342, 1.0, 0.6342, 1.0, 0.5022, 1.0, 0.5022, 1.0, 0.5022, 1.0, 0.5022, 1.0, 0.6342, 1.0, 0.6342, 1.0, 0.6342, 1.0, 0.6342, 1.0, 0.5022, 1.0, 0.5022, 1.0, 0.8641, 1.0, 0.6342, 1.0, 0.5022, 1.0, 0.5072, 1.0, 0.8641, 1.0, 0.8641, 1.0, 0.5072, 1.0, 0.5072, 0.0, 0.3701, 0.0, 0.4351, 0.0, 0.4351, 0.0, 0.3701, 0.0, 0.3701, 0.0, 0.4351, 0.0, 0.4351, 0.0, 0.3701, 0.0, 0.4351, 0.0, 0.5, 0.0, 0.5, 0.0, 0.4351, 0.0, 0.5, 0.0, 0.5671, 0.0, 0.5671, 0.0, 0.5, 0.0, 0.5, 0.0, 0.5671, 0.0, 0.5671, 0.0, 0.5, 0.0, 0.5671, 0.0, 0.6342, 0.0, 0.6342, 0.0, 0.5671, 0.0, 0.3701, 0.0, 0.4351, 0.0, 0.3701, 0.0, 0.3701, 0.0, 0.4351, 0.0, 0.4351, 0.0, 0.4351, 0.0, 0.5, 0.0, 0.4351, 0.0, 0.5, 0.0, 0.5671, 0.0, 0.5, 0.0, 0.5, 0.0, 0.5671, 0.0, 0.5671, 0.0, 0.5671, 0.0, 0.6342, 0.0, 0.5671, 0.0, 0.3701, 0.0, 0.4351, 0.0, 0.4351, 0.0, 0.3701, 0.0, 0.4351, 0.0, 0.4351, 0.0, 0.3701, 0.0, 0.5, 0.0, 0.5, 0.0, 0.4351, 0.0, 0.5, 0.0, 0.5671, 0.0, 0.5671, 0.0, 0.5, 0.0, 0.5671, 0.0, 0.5671, 0.0, 0.5, 0.0, 0.6342, 0.0, 0.6342, 0.0, 0.5671, 0.0, 0.5, 0.0, 0.5671, 0.0, 0.5671, 0.0, 0.5, 0.0, 0.5, 0.0, 0.5671, 0.0, 0.5671, 0.0, 0.5, 0.0, 0.5671, 0.0, 0.6342, 0.0, 0.6342, 0.0, 0.5671, 0.0, 0.3701, 0.0, 0.4351, 0.0, 0.4351, 0.0, 0.3701, 0.0, 0.3701, 0.0, 0.4351, 0.0, 0.4351, 0.0, 0.3701, 0.0, 0.4351, 0.0, 0.5, 0.0, 0.5, 0.0, 0.4351, 0.0, 0.3701, 0.0, 0.5, 0.0, 0.3701, 1.0, 0.8641, 1.0, 0.8641, 1.0, 0.8641, 1.0, 0.8641, 1.0, 0.8641, 1.0, 0.8641, 1.0, 0.8641, 1.0, 0.8641, 1.0, 0.8641, 1.0, 0.8641, 1.0, 0.8641, 1.0, 0.8641, 1.0, 0.8641, 1.0, 0.8641, 1.0, 0.8641])
me_plane.use_remesh_fix_poles = True
me_plane.use_remesh_preserve_attributes = False
me_plane.use_mirror_vertex_groups = False
me_plane.update()
me_cylinder = bpy.data.meshes.new('Cylinder')
me_cylinder.from_pydata([(-4.584e-08, 1.0, -1.607), (1.01e-06, 0.9235, 14.28), (0.1951, 0.9808, -1.607), (0.1802, 0.9058, 14.28), (0.3827, 0.9239, -1.607), (0.3534, 0.8532, 14.28), (0.5556, 0.8315, -1.607), (0.5131, 0.7679, 14.28), (0.7071, 0.7071, -1.607), (0.653, 0.653, 14.28), (0.8315, 0.5556, -1.607), (0.7679, 0.5131, 14.28), (0.9239, 0.3827, -1.607), (0.8532, 0.3534, 14.28), (0.9808, 0.1951, -1.607), (0.9058, 0.1802, 14.28), (1.0, 7.55e-08, -1.607), (0.9235, 9.262e-08, 14.28), (0.9808, -0.1951, -1.607), (0.9058, -0.1802, 14.28), (0.9239, -0.3827, -1.607), (0.8532, -0.3534, 14.28), (0.8315, -0.5556, -1.607), (0.7679, -0.5131, 14.28), (0.7071, -0.7071, -1.607), (0.653, -0.653, 14.28), (0.5556, -0.8315, -1.607), (0.5131, -0.7679, 14.28), (0.3827, -0.9239, -1.607), (0.3534, -0.8532, 14.28), (0.1951, -0.9808, -1.607), (0.1802, -0.9058, 14.28), (-3.717e-07, -1.0, -1.607), (7.092e-07, -0.9235, 14.28), (-0.1951, -0.9808, -1.607), (-0.1802, -0.9058, 14.28), (-0.3827, -0.9239, -1.607), (-0.3534, -0.8532, 14.28), (-0.5556, -0.8315, -1.607), (-0.5131, -0.7679, 14.28), (-0.7071, -0.7071, -1.607), (-0.653, -0.653, 14.28), (-0.8315, -0.5556, -1.607), (-0.7679, -0.5131, 14.28), (-0.9239, -0.3827, -1.607), (-0.8532, -0.3534, 14.28), (-0.9808, -0.1951, -1.607), (-0.9058, -0.1802, 14.28), (-1.0, 9.656e-07, -1.607), (-0.9235, 9.146e-07, 14.28), (-0.9808, 0.1951, -1.607), (-0.9058, 0.1802, 14.28), (-0.9239, 0.3827, -1.607), (-0.8532, 0.3534, 14.28), (-0.8315, 0.5556, -1.607), (-0.7679, 0.5131, 14.28), (-0.7071, 0.7071, -1.607), (-0.653, 0.653, 14.28), (-0.5556, 0.8315, -1.607), (-0.5131, 0.7679, 14.28), (-0.3827, 0.9239, -1.607), (-0.3534, 0.8532, 14.28), (-0.1951, 0.9808, -1.607), (-0.1802, 0.9058, 14.28), (4.421e-07, 1.249, 6.199), (0.2437, 1.225, 6.199), (0.478, 1.154, 6.199), (0.694, 1.039, 6.199), (0.8833, 0.8833, 6.199), (1.039, 0.694, 6.199), (1.154, 0.478, 6.199), (1.225, 0.2437, 6.199), (1.249, 1.971e-08, 6.199), (1.225, -0.2437, 6.199), (1.154, -0.478, 6.199), (1.039, -0.694, 6.199), (0.8833, -0.8833, 6.199), (0.694, -1.039, 6.199), (0.478, -1.154, 6.199), (0.2437, -1.225, 6.199), (3.504e-08, -1.249, 6.199), (-0.2437, -1.225, 6.199), (-0.478, -1.154, 6.199), (-0.694, -1.039, 6.199), (-0.8833, -0.8833, 6.199), (-1.039, -0.694, 6.199), (-1.154, -0.478, 6.199), (-1.225, -0.2437, 6.199), (-1.249, 1.132e-06, 6.199), (-1.225, 0.2437, 6.199), (-1.154, 0.478, 6.199), (-1.039, 0.694, 6.199), (-0.8833, 0.8833, 6.199), (-0.694, 1.039, 6.199), (-0.478, 1.154, 6.199), (-0.2437, 1.225, 6.199), (0.6205, 2.273, 17.09), (-0.0005995, 2.317, 17.09), (1.218, 2.141, 17.09), (1.768, 1.927, 17.09), (2.251, 1.638, 17.09), (2.647, 1.287, 17.09), (2.941, 0.8868, 17.09), (3.122, 0.4521, 17.09), (3.183, 9.46e-05, 17.09), (3.122, -0.4519, 17.09), (2.941, -0.8866, 17.09), (2.647, -1.287, 17.09), (2.251, -1.638, 17.09), (1.768, -1.926, 17.09), (1.218, -2.141, 17.09), (0.6205, -2.272, 17.09), (-0.0006005, -2.317, 17.09), (-0.6217, -2.272, 17.09), (-1.219, -2.141, 17.09), (-1.769, -1.926, 17.09), (-2.252, -1.638, 17.09), (-2.648, -1.287, 17.09), (-2.942, -0.8866, 17.09), (-3.123, -0.4519, 17.09), (-3.184, 9.666e-05, 17.09), (-3.123, 0.4521, 17.09), (-2.942, 0.8868, 17.09), (-2.648, 1.287, 17.09), (-2.252, 1.638, 17.09), (-1.769, 1.927, 17.09), (-1.219, 2.141, 17.09), (-0.6217, 2.273, 17.09), (0.5526, 2.024, 17.56), (-0.0005994, 2.064, 17.56), (1.084, 1.907, 17.56), (1.575, 1.716, 17.56), (2.004, 1.459, 17.56), (2.357, 1.147, 17.56), (2.619, 0.7898, 17.56), (2.78, 0.4027, 17.56), (2.835, 9.465e-05, 17.56), (2.78, -0.4025, 17.56), (2.619, -0.7896, 17.56), (2.357, -1.146, 17.56), (2.004, -1.459, 17.56), (1.575, -1.716, 17.56), (1.084, -1.906, 17.56), (0.5526, -2.024, 17.56), (-0.0006003, -2.063, 17.56), (-0.5538, -2.024, 17.56), (-1.086, -1.906, 17.56), (-1.576, -1.716, 17.56), (-2.006, -1.459, 17.56), (-2.358, -1.146, 17.56), (-2.62, -0.7896, 17.56), (-2.782, -0.4025, 17.56), (-2.836, 9.649e-05, 17.56), (-2.782, 0.4027, 17.56), (-2.62, 0.7898, 17.56), (-2.358, 1.147, 17.56), (-2.006, 1.459, 17.56), (-1.576, 1.716, 17.56), (-1.086, 1.907, 17.56), (-0.5538, 2.024, 17.56), (-0.1911, 0.6336, 19.12), (-0.3569, 0.597, 19.12), (-0.5096, 0.5376, 19.12), (-0.6435, 0.4576, 19.12), (-0.7534, 0.3602, 19.12), (-0.835, 0.249, 19.12), (-0.8853, 0.1284, 19.12), (-0.9023, 0.002963, 19.12), (-0.8853, -0.1225, 19.12), (-0.835, -0.2431, 19.12), (-0.7534, -0.3543, 19.12), (-0.6435, -0.4517, 19.12), (-0.5096, -0.5317, 19.12), (-0.3569, -0.5911, 19.12), (-0.1911, -0.6277, 19.12), (-0.01876, -0.64, 19.12), (0.1536, -0.6277, 19.12), (0.3194, -0.5911, 19.12), (0.4721, -0.5317, 19.12), (0.606, -0.4517, 19.12), (0.7159, -0.3543, 19.12), (0.7975, -0.2431, 19.12), (0.8478, -0.1225, 19.12), (0.8648, 0.002963, 19.12), (0.8478, 0.1284, 19.12), (0.7975, 0.249, 19.12), (0.7159, 0.3602, 19.12), (0.606, 0.4576, 19.12), (0.4721, 0.5376, 19.12), (0.3194, 0.597, 19.12), (-0.01876, 0.646, 19.12), (0.1536, 0.6336, 19.12), (3.049, 0.4451, 16.53), (-0.0006005, -2.281, 16.53), (-3.05, 0.4451, 16.53), (1.727, 1.896, 16.53), (2.198, -1.613, 16.53), (-2.586, -1.267, 16.53), (-1.19, 2.107, 16.53), (-0.0005995, 2.281, 16.53), (3.109, 9.461e-05, 16.53), (-0.6072, -2.237, 16.53), (-2.873, 0.8729, 16.53), (2.198, 1.613, 16.53), (1.727, -1.896, 16.53), (-2.873, -0.8727, 16.53), (-0.6072, 2.237, 16.53), (3.049, -0.4449, 16.53), (-1.19, -2.107, 16.53), (-2.586, 1.267, 16.53), (2.585, 1.267, 16.53), (1.189, -2.107, 16.53), (-3.05, -0.4449, 16.53), (0.606, 2.237, 16.53), (2.872, -0.8727, 16.53), (-1.728, -1.896, 16.53), (-2.199, 1.613, 16.53), (2.872, 0.8729, 16.53), (0.606, -2.237, 16.53), (-3.11, 9.664e-05, 16.53), (1.189, 2.107, 16.53), (2.585, -1.267, 16.53), (-2.199, -1.613, 16.53), (-1.728, 1.896, 16.53), (0.8408, 1.478, 18.26), (0.4284, -1.569, 18.26), (-1.555, 1.132, 18.26), (0.4284, 1.569, 18.26), (0.8408, -1.478, 18.26), (-1.829, 0.8891, 18.26), (1.221, -1.33, 18.26), (-2.032, 0.6124, 18.26), (1.554, -1.131, 18.26), (-2.157, 0.3123, 18.26), (1.828, -0.8889, 18.26), (-2.199, 9.619e-05, 18.26), (2.031, -0.6123, 18.26), (-2.157, -0.3121, 18.26), (2.156, -0.3121, 18.26), (-2.032, -0.6123, 18.26), (2.198, 9.477e-05, 18.26), (-1.829, -0.8889, 18.26), (2.156, 0.3123, 18.26), (-1.555, -1.131, 18.26), (2.031, 0.6124, 18.26), (-1.222, -1.33, 18.26), (-0.0005992, 1.6, 18.26), (1.828, 0.8891, 18.26), (-0.842, -1.478, 18.26), (-0.4296, 1.569, 18.26), (1.554, 1.132, 18.26), (1.221, 1.331, 18.26), (-0.4296, -1.569, 18.26), (-0.0005999, -1.6, 18.26), (-0.842, 1.478, 18.26), (-1.222, 1.331, 18.26), (0.9335, 1.029, 18.69), (-0.009717, -1.234, 18.69), (-0.9529, 1.029, 18.69), (0.6399, 1.143, 18.69), (0.3215, -1.21, 18.69), (-1.21, 0.8751, 18.69), (0.3215, 1.213, 18.69), (0.6399, -1.14, 18.69), (-1.421, 0.6879, 18.69), (0.9335, -1.026, 18.69), (-1.578, 0.4743, 18.69), (1.191, -0.8721, 18.69), (-1.675, 0.2426, 18.69), (1.402, -0.6849, 18.69), (-1.707, 0.001535, 18.69), (1.559, -0.4713, 18.69), (-1.675, -0.2395, 18.69), (1.655, -0.2395, 18.69), (-1.578, -0.4713, 18.69), (1.688, 0.001534, 18.69), (-1.421, -0.6849, 18.69), (1.655, 0.2426, 18.69), (-1.21, -0.8721, 18.69), (1.559, 0.4743, 18.69), (-0.9529, -1.026, 18.69), (-0.009716, 1.237, 18.69), (1.402, 0.6879, 18.69), (-0.6594, -1.14, 18.69), (-0.3409, 1.213, 18.69), (1.191, 0.8751, 18.69), (-0.3409, -1.21, 18.69), (-0.6594, 1.143, 18.69)], [], [(64, 1, 3, 65), (65, 3, 5, 66), (66, 5, 7, 67), (67, 7, 9, 68), (68, 9, 11, 69), (69, 11, 13, 70), (70, 13, 15, 71), (71, 15, 17, 72), (72, 17, 19, 73), (73, 19, 21, 74), (74, 21, 23, 75), (75, 23, 25, 76), (76, 25, 27, 77), (77, 27, 29, 78), (78, 29, 31, 79), (79, 31, 33, 80), (80, 33, 35, 81), (81, 35, 37, 82), (82, 37, 39, 83), (83, 39, 41, 84), (84, 41, 43, 85), (85, 43, 45, 86), (86, 45, 47, 87), (87, 47, 49, 88), (88, 49, 51, 89), (89, 51, 53, 90), (90, 53, 55, 91), (91, 55, 57, 92), (92, 57, 59, 93), (93, 59, 61, 94), (200, 192, 103, 104), (94, 61, 63, 95), (95, 63, 1, 64), (0, 2, 4, 6, 8, 10, 12, 14, 16, 18, 20, 22, 24, 26, 28, 30, 32, 34, 36, 38, 40, 42, 44, 46, 48, 50, 52, 54, 56, 58, 60, 62), (62, 95, 64, 0), (60, 94, 95, 62), (58, 93, 94, 60), (56, 92, 93, 58), (54, 91, 92, 56), (52, 90, 91, 54), (50, 89, 90, 52), (48, 88, 89, 50), (46, 87, 88, 48), (44, 86, 87, 46), (42, 85, 86, 44), (40, 84, 85, 42), (38, 83, 84, 40), (36, 82, 83, 38), (34, 81, 82, 36), (32, 80, 81, 34), (30, 79, 80, 32), (28, 78, 79, 30), (26, 77, 78, 28), (24, 76, 77, 26), (22, 75, 76, 24), (20, 74, 75, 22), (18, 73, 74, 20), (16, 72, 73, 18), (14, 71, 72, 16), (12, 70, 71, 14), (10, 69, 70, 12), (8, 68, 69, 10), (6, 67, 68, 8), (4, 66, 67, 6), (2, 65, 66, 4), (0, 64, 65, 2), (107, 106, 138, 139), (201, 193, 112, 113), (202, 194, 121, 122), (203, 195, 99, 100), (204, 196, 108, 109), (205, 197, 117, 118), (206, 198, 126, 127), (207, 200, 104, 105), (208, 201, 113, 114), (209, 202, 122, 123), (210, 203, 100, 101), (211, 204, 109, 110), (212, 205, 118, 119), (213, 199, 97, 96), (199, 206, 127, 97), (214, 207, 105, 106), (215, 208, 114, 115), (216, 209, 123, 124), (217, 210, 101, 102), (218, 211, 110, 111), (219, 212, 119, 120), (220, 213, 96, 98), (221, 214, 106, 107), (222, 215, 115, 116), (223, 216, 124, 125), (192, 217, 102, 103), (193, 218, 111, 112), (194, 219, 120, 121), (195, 220, 98, 99), (196, 221, 107, 108), (197, 222, 116, 117), (198, 223, 125, 126), (41, 222, 197, 43), (23, 221, 196, 25), (5, 220, 195, 7), (49, 219, 194, 51), (31, 218, 193, 33), (13, 217, 192, 15), (57, 216, 223, 59), (39, 215, 222, 41), (21, 214, 221, 23), (3, 213, 220, 5), (47, 212, 219, 49), (29, 211, 218, 31), (11, 210, 217, 13), (55, 209, 216, 57), (37, 208, 215, 39), (19, 207, 214, 21), (63, 206, 199, 1), (1, 199, 213, 3), (45, 205, 212, 47), (27, 204, 211, 29), (9, 203, 210, 11), (53, 202, 209, 55), (35, 201, 208, 37), (17, 200, 207, 19), (61, 198, 206, 63), (43, 197, 205, 45), (25, 196, 204, 27), (7, 195, 203, 9), (51, 194, 202, 53), (33, 193, 201, 35), (15, 192, 200, 17), (256, 259, 189, 188), (121, 120, 152, 153), (108, 107, 139, 140), (122, 121, 153, 154), (109, 108, 140, 141), (123, 122, 154, 155), (110, 109, 141, 142), (96, 97, 129, 128), (124, 123, 155, 156), (111, 110, 142, 143), (98, 96, 128, 130), (125, 124, 156, 157), (112, 111, 143, 144), (99, 98, 130, 131), (126, 125, 157, 158), (113, 112, 144, 145), (100, 99, 131, 132), (127, 126, 158, 159), (114, 113, 145, 146), (101, 100, 132, 133), (97, 127, 159, 129), (115, 114, 146, 147), (102, 101, 133, 134), (116, 115, 147, 148), (103, 102, 134, 135), (117, 116, 148, 149), (104, 103, 135, 136), (118, 117, 149, 150), (105, 104, 136, 137), (119, 118, 150, 151), (106, 105, 137, 138), (120, 119, 151, 152), (257, 260, 176, 175), (258, 261, 163, 162), (259, 262, 191, 189), (260, 263, 177, 176), (261, 264, 164, 163), (262, 281, 190, 191), (263, 265, 178, 177), (264, 266, 165, 164), (265, 267, 179, 178), (266, 268, 166, 165), (267, 269, 180, 179), (268, 270, 167, 166), (269, 271, 181, 180), (270, 272, 168, 167), (271, 273, 182, 181), (272, 274, 169, 168), (273, 275, 183, 182), (274, 276, 170, 169), (275, 277, 184, 183), (276, 278, 171, 170), (277, 279, 185, 184), (278, 280, 172, 171), (279, 282, 186, 185), (280, 283, 173, 172), (281, 284, 160, 190), (282, 285, 187, 186), (283, 286, 174, 173), (284, 287, 161, 160), (285, 256, 188, 187), (286, 257, 175, 174), (191, 190, 160, 161, 162, 163, 164, 165, 166, 167, 168, 169, 170, 171, 172, 173, 174, 175, 176, 177, 178, 179, 180, 181, 182, 183, 184, 185, 186, 187, 188, 189), (287, 258, 162, 161), (158, 157, 255, 254), (145, 144, 253, 252), (132, 131, 251, 250), (159, 158, 254, 249), (146, 145, 252, 248), (133, 132, 250, 247), (129, 159, 249, 246), (147, 146, 248, 245), (134, 133, 247, 244), (148, 147, 245, 243), (135, 134, 244, 242), (149, 148, 243, 241), (136, 135, 242, 240), (150, 149, 241, 239), (137, 136, 240, 238), (151, 150, 239, 237), (138, 137, 238, 236), (152, 151, 237, 235), (139, 138, 236, 234), (153, 152, 235, 233), (140, 139, 234, 232), (154, 153, 233, 231), (141, 140, 232, 230), (155, 154, 231, 229), (142, 141, 230, 228), (128, 129, 246, 227), (156, 155, 229, 226), (143, 142, 228, 225), (130, 128, 227, 224), (157, 156, 226, 255), (144, 143, 225, 253), (131, 130, 224, 251), (254, 255, 258, 287), (252, 253, 257, 286), (250, 251, 256, 285), (249, 254, 287, 284), (248, 252, 286, 283), (247, 250, 285, 282), (246, 249, 284, 281), (245, 248, 283, 280), (244, 247, 282, 279), (243, 245, 280, 278), (242, 244, 279, 277), (241, 243, 278, 276), (240, 242, 277, 275), (239, 241, 276, 274), (238, 240, 275, 273), (237, 239, 274, 272), (236, 238, 273, 271), (235, 237, 272, 270), (234, 236, 271, 269), (233, 235, 270, 268), (232, 234, 269, 267), (231, 233, 268, 266), (230, 232, 267, 265), (229, 231, 266, 264), (228, 230, 265, 263), (227, 246, 281, 262), (226, 229, 264, 261), (225, 228, 263, 260), (224, 227, 262, 259), (255, 226, 261, 258), (253, 225, 260, 257), (251, 224, 259, 256), (59, 223, 198, 61)])
_uv = me_cylinder.uv_layers.new(name='UVMap')
_uv.uv.foreach_set('vector', [1.0, 0.75, 1.0, 1.0, 0.9688, 1.0, 0.9688, 0.75, 0.9688, 0.75, 0.9688, 1.0, 0.9375, 1.0, 0.9375, 0.75, 0.9375, 0.75, 0.9375, 1.0, 0.9062, 1.0, 0.9062, 0.75, 0.9062, 0.75, 0.9062, 1.0, 0.875, 1.0, 0.875, 0.75, 0.875, 0.75, 0.875, 1.0, 0.8438, 1.0, 0.8438, 0.75, 0.8438, 0.75, 0.8438, 1.0, 0.8125, 1.0, 0.8125, 0.75, 0.8125, 0.75, 0.8125, 1.0, 0.7812, 1.0, 0.7812, 0.75, 0.7812, 0.75, 0.7812, 1.0, 0.75, 1.0, 0.75, 0.75, 0.75, 0.75, 0.75, 1.0, 0.7188, 1.0, 0.7188, 0.75, 0.7188, 0.75, 0.7188, 1.0, 0.6875, 1.0, 0.6875, 0.75, 0.6875, 0.75, 0.6875, 1.0, 0.6562, 1.0, 0.6562, 0.75, 0.6562, 0.75, 0.6562, 1.0, 0.625, 1.0, 0.625, 0.75, 0.625, 0.75, 0.625, 1.0, 0.5938, 1.0, 0.5938, 0.75, 0.5938, 0.75, 0.5938, 1.0, 0.5625, 1.0, 0.5625, 0.75, 0.5625, 0.75, 0.5625, 1.0, 0.5312, 1.0, 0.5312, 0.75, 0.5312, 0.75, 0.5312, 1.0, 0.5, 1.0, 0.5, 0.75, 0.5, 0.75, 0.5, 1.0, 0.4688, 1.0, 0.4687, 0.75, 0.4687, 0.75, 0.4688, 1.0, 0.4375, 1.0, 0.4375, 0.75, 0.4375, 0.75, 0.4375, 1.0, 0.4062, 1.0, 0.4063, 0.75, 0.4063, 0.75, 0.4062, 1.0, 0.375, 1.0, 0.375, 0.75, 0.375, 0.75, 0.375, 1.0, 0.3438, 1.0, 0.3438, 0.75, 0.3438, 0.75, 0.3438, 1.0, 0.3125, 1.0, 0.3125, 0.75, 0.3125, 0.75, 0.3125, 1.0, 0.2812, 1.0, 0.2812, 0.75, 0.2812, 0.75, 0.2812, 1.0, 0.25, 1.0, 0.25, 0.75, 0.25, 0.75, 0.25, 1.0, 0.2188, 1.0, 0.2188, 0.75, 0.2188, 0.75, 0.2188, 1.0, 0.1875, 1.0, 0.1875, 0.75, 0.1875, 0.75, 0.1875, 1.0, 0.1562, 1.0, 0.1562, 0.75, 0.1562, 0.75, 0.1562, 1.0, 0.125, 1.0, 0.125, 0.75, 0.125, 0.75, 0.125, 1.0, 0.09375, 1.0, 0.09375, 0.75, 0.09375, 0.75, 0.09375, 1.0, 0.0625, 1.0, 0.0625, 0.75, 0.75, 1.0, 0.7812, 1.0, 0.7812, 1.0, 0.75, 1.0, 0.0625, 0.75, 0.0625, 1.0, 0.03125, 1.0, 0.03125, 0.75, 0.03125, 0.75, 0.03125, 1.0, 0.0, 1.0, 0.0, 0.75, 0.75, 0.49, 0.7968, 0.4854, 0.8418, 0.4717, 0.8833, 0.4496, 0.9197, 0.4197, 0.9496, 0.3833, 0.9717, 0.3418, 0.9854, 0.2968, 0.99, 0.25, 0.9854, 0.2032, 0.9717, 0.1582, 0.9496, 0.1167, 0.9197, 0.08029, 0.8833, 0.05045, 0.8418, 0.02827, 0.7968, 0.01461, 0.75, 0.01, 0.7032, 0.01461, 0.6582, 0.02827, 0.6167, 0.05045, 0.5803, 0.08029, 0.5504, 0.1167, 0.5283, 0.1582, 0.5146, 0.2032, 0.51, 0.25, 0.5146, 0.2968, 0.5283, 0.3418, 0.5504, 0.3833, 0.5803, 0.4197, 0.6167, 0.4496, 0.6582, 0.4717, 0.7032, 0.4854, 0.03125, 0.5, 0.03125, 0.75, 0.0, 0.75, 0.0, 0.5, 0.0625, 0.5, 0.0625, 0.75, 0.03125, 0.75, 0.03125, 0.5, 0.09375, 0.5, 0.09375, 0.75, 0.0625, 0.75, 0.0625, 0.5, 0.125, 0.5, 0.125, 0.75, 0.09375, 0.75, 0.09375, 0.5, 0.1562, 0.5, 0.1562, 0.75, 0.125, 0.75, 0.125, 0.5, 0.1875, 0.5, 0.1875, 0.75, 0.1562, 0.75, 0.1562, 0.5, 0.2188, 0.5, 0.2188, 0.75, 0.1875, 0.75, 0.1875, 0.5, 0.25, 0.5, 0.25, 0.75, 0.2188, 0.75, 0.2188, 0.5, 0.2812, 0.5, 0.2812, 0.75, 0.25, 0.75, 0.25, 0.5, 0.3125, 0.5, 0.3125, 0.75, 0.2812, 0.75, 0.2812, 0.5, 0.3438, 0.5, 0.3438, 0.75, 0.3125, 0.75, 0.3125, 0.5, 0.375, 0.5, 0.375, 0.75, 0.3438, 0.75, 0.3438, 0.5, 0.4062, 0.5, 0.4063, 0.75, 0.375, 0.75, 0.375, 0.5, 0.4375, 0.5, 0.4375, 0.75, 0.4063, 0.75, 0.4062, 0.5, 0.4688, 0.5, 0.4687, 0.75, 0.4375, 0.75, 0.4375, 0.5, 0.5, 0.5, 0.5, 0.75, 0.4687, 0.75, 0.4688, 0.5, 0.5312, 0.5, 0.5312, 0.75, 0.5, 0.75, 0.5, 0.5, 0.5625, 0.5, 0.5625, 0.75, 0.5312, 0.75, 0.5312, 0.5, 0.5938, 0.5, 0.5938, 0.75, 0.5625, 0.75, 0.5625, 0.5, 0.625, 0.5, 0.625, 0.75, 0.5938, 0.75, 0.5938, 0.5, 0.6562, 0.5, 0.6562, 0.75, 0.625, 0.75, 0.625, 0.5, 0.6875, 0.5, 0.6875, 0.75, 0.6562, 0.75, 0.6562, 0.5, 0.7188, 0.5, 0.7188, 0.75, 0.6875, 0.75, 0.6875, 0.5, 0.75, 0.5, 0.75, 0.75, 0.7188, 0.75, 0.7188, 0.5, 0.7812, 0.5, 0.7812, 0.75, 0.75, 0.75, 0.75, 0.5, 0.8125, 0.5, 0.8125, 0.75, 0.7812, 0.75, 0.7812, 0.5, 0.8438, 0.5, 0.8438, 0.75, 0.8125, 0.75, 0.8125, 0.5, 0.875, 0.5, 0.875, 0.75, 0.8438, 0.75, 0.8438, 0.5, 0.9062, 0.5, 0.9062, 0.75, 0.875, 0.75, 0.875, 0.5, 0.9375, 0.5, 0.9375, 0.75, 0.9062, 0.75, 0.9062, 0.5, 0.9688, 0.5, 0.9688, 0.75, 0.9375, 0.75, 0.9375, 0.5, 1.0, 0.5, 1.0, 0.75, 0.9688, 0.75, 0.9688, 0.5, 0.6562, 1.0, 0.6875, 1.0, 0.6875, 1.0, 0.6562, 1.0, 0.4688, 1.0, 0.5, 1.0, 0.5, 1.0, 0.4688, 1.0, 0.1875, 1.0, 0.2188, 1.0, 0.2188, 1.0, 0.1875, 1.0, 0.875, 1.0, 0.9062, 1.0, 0.9062, 1.0, 0.875, 1.0, 0.5938, 1.0, 0.625, 1.0, 0.625, 1.0, 0.5938, 1.0, 0.3125, 1.0, 0.3438, 1.0, 0.3438, 1.0, 0.3125, 1.0, 0.03125, 1.0, 0.0625, 1.0, 0.0625, 1.0, 0.03125, 1.0, 0.7188, 1.0, 0.75, 1.0, 0.75, 1.0, 0.7188, 1.0, 0.4375, 1.0, 0.4688, 1.0, 0.4688, 1.0, 0.4375, 1.0, 0.1562, 1.0, 0.1875, 1.0, 0.1875, 1.0, 0.1562, 1.0, 0.8438, 1.0, 0.875, 1.0, 0.875, 1.0, 0.8438, 1.0, 0.5625, 1.0, 0.5938, 1.0, 0.5938, 1.0, 0.5625, 1.0, 0.2812, 1.0, 0.3125, 1.0, 0.3125, 1.0, 0.2812, 1.0, 0.9688, 1.0, 1.0, 1.0, 1.0, 1.0, 0.9688, 1.0, 0.0, 1.0, 0.03125, 1.0, 0.03125, 1.0, 0.0, 1.0, 0.6875, 1.0, 0.7188, 1.0, 0.7188, 1.0, 0.6875, 1.0, 0.4062, 1.0, 0.4375, 1.0, 0.4375, 1.0, 0.4062, 1.0, 0.125, 1.0, 0.1562, 1.0, 0.1562, 1.0, 0.125, 1.0, 0.8125, 1.0, 0.8438, 1.0, 0.8438, 1.0, 0.8125, 1.0, 0.5312, 1.0, 0.5625, 1.0, 0.5625, 1.0, 0.5312, 1.0, 0.25, 1.0, 0.2812, 1.0, 0.2812, 1.0, 0.25, 1.0, 0.9375, 1.0, 0.9688, 1.0, 0.9688, 1.0, 0.9375, 1.0, 0.6562, 1.0, 0.6875, 1.0, 0.6875, 1.0, 0.6562, 1.0, 0.375, 1.0, 0.4062, 1.0, 0.4062, 1.0, 0.375, 1.0, 0.09375, 1.0, 0.125, 1.0, 0.125, 1.0, 0.09375, 1.0, 0.7812, 1.0, 0.8125, 1.0, 0.8125, 1.0, 0.7812, 1.0, 0.5, 1.0, 0.5312, 1.0, 0.5312, 1.0, 0.5, 1.0, 0.2188, 1.0, 0.25, 1.0, 0.25, 1.0, 0.2188, 1.0, 0.9062, 1.0, 0.9375, 1.0, 0.9375, 1.0, 0.9062, 1.0, 0.625, 1.0, 0.6562, 1.0, 0.6562, 1.0, 0.625, 1.0, 0.3438, 1.0, 0.375, 1.0, 0.375, 1.0, 0.3438, 1.0, 0.0625, 1.0, 0.09375, 1.0, 0.09375, 1.0, 0.0625, 1.0, 0.375, 1.0, 0.375, 1.0, 0.3438, 1.0, 0.3438, 1.0, 0.6562, 1.0, 0.6562, 1.0, 0.625, 1.0, 0.625, 1.0, 0.9375, 1.0, 0.9375, 1.0, 0.9062, 1.0, 0.9062, 1.0, 0.25, 1.0, 0.25, 1.0, 0.2188, 1.0, 0.2188, 1.0, 0.5312, 1.0, 0.5312, 1.0, 0.5, 1.0, 0.5, 1.0, 0.8125, 1.0, 0.8125, 1.0, 0.7812, 1.0, 0.7812, 1.0, 0.125, 1.0, 0.125, 1.0, 0.09375, 1.0, 0.09375, 1.0, 0.4062, 1.0, 0.4062, 1.0, 0.375, 1.0, 0.375, 1.0, 0.6875, 1.0, 0.6875, 1.0, 0.6562, 1.0, 0.6562, 1.0, 0.9688, 1.0, 0.9688, 1.0, 0.9375, 1.0, 0.9375, 1.0, 0.2812, 1.0, 0.2812, 1.0, 0.25, 1.0, 0.25, 1.0, 0.5625, 1.0, 0.5625, 1.0, 0.5312, 1.0, 0.5312, 1.0, 0.8438, 1.0, 0.8438, 1.0, 0.8125, 1.0, 0.8125, 1.0, 0.1562, 1.0, 0.1562, 1.0, 0.125, 1.0, 0.125, 1.0, 0.4375, 1.0, 0.4375, 1.0, 0.4062, 1.0, 0.4062, 1.0, 0.7188, 1.0, 0.7188, 1.0, 0.6875, 1.0, 0.6875, 1.0, 0.03125, 1.0, 0.03125, 1.0, 0.0, 1.0, 0.0, 1.0, 1.0, 1.0, 1.0, 1.0, 0.9688, 1.0, 0.9688, 1.0, 0.3125, 1.0, 0.3125, 1.0, 0.2812, 1.0, 0.2812, 1.0, 0.5938, 1.0, 0.5938, 1.0, 0.5625, 1.0, 0.5625, 1.0, 0.875, 1.0, 0.875, 1.0, 0.8438, 1.0, 0.8438, 1.0, 0.1875, 1.0, 0.1875, 1.0, 0.1562, 1.0, 0.1562, 1.0, 0.4688, 1.0, 0.4688, 1.0, 0.4375, 1.0, 0.4375, 1.0, 0.75, 1.0, 0.75, 1.0, 0.7188, 1.0, 0.7188, 1.0, 0.0625, 1.0, 0.0625, 1.0, 0.03125, 1.0, 0.03125, 1.0, 0.3438, 1.0, 0.3438, 1.0, 0.3125, 1.0, 0.3125, 1.0, 0.625, 1.0, 0.625, 1.0, 0.5938, 1.0, 0.5938, 1.0, 0.9062, 1.0, 0.9062, 1.0, 0.875, 1.0, 0.875, 1.0, 0.2188, 1.0, 0.2188, 1.0, 0.1875, 1.0, 0.1875, 1.0, 0.5, 1.0, 0.5, 1.0, 0.4688, 1.0, 0.4688, 1.0, 0.7812, 1.0, 0.7812, 1.0, 0.75, 1.0, 0.75, 1.0, 0.9062, 1.0, 0.9375, 1.0, 0.9375, 1.0, 0.9062, 1.0, 0.2188, 1.0, 0.25, 1.0, 0.25, 1.0, 0.2188, 1.0, 0.625, 1.0, 0.6562, 1.0, 0.6562, 1.0, 0.625, 1.0, 0.1875, 1.0, 0.2188, 1.0, 0.2188, 1.0, 0.1875, 1.0, 0.5938, 1.0, 0.625, 1.0, 0.625, 1.0, 0.5938, 1.0, 0.1562, 1.0, 0.1875, 1.0, 0.1875, 1.0, 0.1562, 1.0, 0.5625, 1.0, 0.5938, 1.0, 0.5938, 1.0, 0.5625, 1.0, 0.9688, 1.0, 1.0, 1.0, 1.0, 1.0, 0.9688, 1.0, 0.125, 1.0, 0.1562, 1.0, 0.1562, 1.0, 0.125, 1.0, 0.5312, 1.0, 0.5625, 1.0, 0.5625, 1.0, 0.5312, 1.0, 0.9375, 1.0, 0.9688, 1.0, 0.9688, 1.0, 0.9375, 1.0, 0.09375, 1.0, 0.125, 1.0, 0.125, 1.0, 0.09375, 1.0, 0.5, 1.0, 0.5312, 1.0, 0.5312, 1.0, 0.5, 1.0, 0.9062, 1.0, 0.9375, 1.0, 0.9375, 1.0, 0.9062, 1.0, 0.0625, 1.0, 0.09375, 1.0, 0.09375, 1.0, 0.0625, 1.0, 0.4688, 1.0, 0.5, 1.0, 0.5, 1.0, 0.4688, 1.0, 0.875, 1.0, 0.9062, 1.0, 0.9062, 1.0, 0.875, 1.0, 0.03125, 1.0, 0.0625, 1.0, 0.0625, 1.0, 0.03125, 1.0, 0.4375, 1.0, 0.4688, 1.0, 0.4688, 1.0, 0.4375, 1.0, 0.8438, 1.0, 0.875, 1.0, 0.875, 1.0, 0.8438, 1.0, 0.0, 1.0, 0.03125, 1.0, 0.03125, 1.0, 0.0, 1.0, 0.4062, 1.0, 0.4375, 1.0, 0.4375, 1.0, 0.4062, 1.0, 0.8125, 1.0, 0.8438, 1.0, 0.8438, 1.0, 0.8125, 1.0, 0.375, 1.0, 0.4062, 1.0, 0.4062, 1.0, 0.375, 1.0, 0.7812, 1.0, 0.8125, 1.0, 0.8125, 1.0, 0.7812, 1.0, 0.3438, 1.0, 0.375, 1.0, 0.375, 1.0, 0.3438, 1.0, 0.75, 1.0, 0.7812, 1.0, 0.7812, 1.0, 0.75, 1.0, 0.3125, 1.0, 0.3438, 1.0, 0.3438, 1.0, 0.3125, 1.0, 0.7188, 1.0, 0.75, 1.0, 0.75, 1.0, 0.7188, 1.0, 0.2812, 1.0, 0.3125, 1.0, 0.3125, 1.0, 0.2812, 1.0, 0.6875, 1.0, 0.7188, 1.0, 0.7188, 1.0, 0.6875, 1.0, 0.25, 1.0, 0.2812, 1.0, 0.2812, 1.0, 0.25, 1.0, 0.5, 1.0, 0.5312, 1.0, 0.5312, 1.0, 0.5, 1.0, 0.09375, 1.0, 0.125, 1.0, 0.125, 1.0, 0.09375, 1.0, 0.9375, 1.0, 0.9688, 1.0, 0.9688, 1.0, 0.9375, 1.0, 0.5312, 1.0, 0.5625, 1.0, 0.5625, 1.0, 0.5312, 1.0, 0.125, 1.0, 0.1562, 1.0, 0.1562, 1.0, 0.125, 1.0, 0.9688, 1.0, 1.0, 1.0, 1.0, 1.0, 0.9688, 1.0, 0.5625, 1.0, 0.5938, 1.0, 0.5938, 1.0, 0.5625, 1.0, 0.1562, 1.0, 0.1875, 1.0, 0.1875, 1.0, 0.1562, 1.0, 0.5938, 1.0, 0.625, 1.0, 0.625, 1.0, 0.5938, 1.0, 0.1875, 1.0, 0.2187, 1.0, 0.2188, 1.0, 0.1875, 1.0, 0.625, 1.0, 0.6562, 1.0, 0.6562, 1.0, 0.625, 1.0, 0.2187, 1.0, 0.25, 1.0, 0.25, 1.0, 0.2188, 1.0, 0.6562, 1.0, 0.6875, 1.0, 0.6875, 1.0, 0.6562, 1.0, 0.25, 1.0, 0.2812, 1.0, 0.2812, 1.0, 0.25, 1.0, 0.6875, 1.0, 0.7188, 1.0, 0.7188, 1.0, 0.6875, 1.0, 0.2812, 1.0, 0.3125, 1.0, 0.3125, 1.0, 0.2812, 1.0, 0.7188, 1.0, 0.75, 1.0, 0.75, 1.0, 0.7188, 1.0, 0.3125, 1.0, 0.3438, 1.0, 0.3438, 1.0, 0.3125, 1.0, 0.75, 1.0, 0.7812, 1.0, 0.7812, 1.0, 0.75, 1.0, 0.3438, 1.0, 0.375, 1.0, 0.375, 1.0, 0.3438, 1.0, 0.7812, 1.0, 0.8125, 1.0, 0.8125, 1.0, 0.7812, 1.0, 0.375, 1.0, 0.4062, 1.0, 0.4062, 1.0, 0.375, 1.0, 0.8125, 1.0, 0.8437, 1.0, 0.8438, 1.0, 0.8125, 1.0, 0.4062, 1.0, 0.4375, 1.0, 0.4375, 1.0, 0.4062, 1.0, 0.0, 1.0, 0.03125, 1.0, 0.03125, 1.0, 0.0, 1.0, 0.8437, 1.0, 0.875, 1.0, 0.875, 1.0, 0.8438, 1.0, 0.4375, 1.0, 0.4688, 1.0, 0.4688, 1.0, 0.4375, 1.0, 0.03125, 1.0, 0.0625, 1.0, 0.0625, 1.0, 0.03125, 1.0, 0.875, 1.0, 0.9062, 1.0, 0.9062, 1.0, 0.875, 1.0, 0.4688, 1.0, 0.5, 1.0, 0.5, 1.0, 0.4688, 1.0, 0.9688, 1.0, 0.0, 1.0, 0.03125, 1.0, 0.0625, 1.0, 0.09375, 1.0, 0.125, 1.0, 0.1562, 1.0, 0.1875, 1.0, 0.2188, 1.0, 0.25, 1.0, 0.2812, 1.0, 0.3125, 1.0, 0.3438, 1.0, 0.375, 1.0, 0.4062, 1.0, 0.4375, 1.0, 0.4688, 1.0, 0.5, 1.0, 0.5312, 1.0, 0.5625, 1.0, 0.5938, 1.0, 0.625, 1.0, 0.6562, 1.0, 0.6875, 1.0, 0.7188, 1.0, 0.75, 1.0, 0.7812, 1.0, 0.8125, 1.0, 0.8438, 1.0, 0.875, 1.0, 0.9062, 1.0, 0.9375, 1.0, 0.0625, 1.0, 0.09375, 1.0, 0.09375, 1.0, 0.0625, 1.0, 0.0625, 1.0, 0.09375, 1.0, 0.09375, 1.0, 0.0625, 1.0, 0.4688, 1.0, 0.5, 1.0, 0.5, 1.0, 0.4688, 1.0, 0.875, 1.0, 0.9062, 1.0, 0.9062, 1.0, 0.875, 1.0, 0.03125, 1.0, 0.0625, 1.0, 0.0625, 1.0, 0.03125, 1.0, 0.4375, 1.0, 0.4688, 1.0, 0.4688, 1.0, 0.4375, 1.0, 0.8438, 1.0, 0.875, 1.0, 0.875, 1.0, 0.8438, 1.0, 0.0, 1.0, 0.03125, 1.0, 0.03125, 1.0, 0.0, 1.0, 0.4062, 1.0, 0.4375, 1.0, 0.4375, 1.0, 0.4062, 1.0, 0.8125, 1.0, 0.8438, 1.0, 0.8438, 1.0, 0.8125, 1.0, 0.375, 1.0, 0.4062, 1.0, 0.4062, 1.0, 0.375, 1.0, 0.7812, 1.0, 0.8125, 1.0, 0.8125, 1.0, 0.7812, 1.0, 0.3438, 1.0, 0.375, 1.0, 0.375, 1.0, 0.3438, 1.0, 0.75, 1.0, 0.7812, 1.0, 0.7812, 1.0, 0.75, 1.0, 0.3125, 1.0, 0.3438, 1.0, 0.3438, 1.0, 0.3125, 1.0, 0.7188, 1.0, 0.75, 1.0, 0.75, 1.0, 0.7188, 1.0, 0.2812, 1.0, 0.3125, 1.0, 0.3125, 1.0, 0.2812, 1.0, 0.6875, 1.0, 0.7188, 1.0, 0.7188, 1.0, 0.6875, 1.0, 0.25, 1.0, 0.2812, 1.0, 0.2812, 1.0, 0.25, 1.0, 0.6562, 1.0, 0.6875, 1.0, 0.6875, 1.0, 0.6562, 1.0, 0.2188, 1.0, 0.25, 1.0, 0.25, 1.0, 0.2188, 1.0, 0.625, 1.0, 0.6562, 1.0, 0.6562, 1.0, 0.625, 1.0, 0.1875, 1.0, 0.2188, 1.0, 0.2188, 1.0, 0.1875, 1.0, 0.5938, 1.0, 0.625, 1.0, 0.625, 1.0, 0.5938, 1.0, 0.1562, 1.0, 0.1875, 1.0, 0.1875, 1.0, 0.1562, 1.0, 0.5625, 1.0, 0.5938, 1.0, 0.5938, 1.0, 0.5625, 1.0, 0.9688, 1.0, 1.0, 1.0, 1.0, 1.0, 0.9688, 1.0, 0.125, 1.0, 0.1562, 1.0, 0.1562, 1.0, 0.125, 1.0, 0.5312, 1.0, 0.5625, 1.0, 0.5625, 1.0, 0.5312, 1.0, 0.9375, 1.0, 0.9688, 1.0, 0.9688, 1.0, 0.9375, 1.0, 0.09375, 1.0, 0.125, 1.0, 0.125, 1.0, 0.09375, 1.0, 0.5, 1.0, 0.5312, 1.0, 0.5312, 1.0, 0.5, 1.0, 0.9062, 1.0, 0.9375, 1.0, 0.9375, 1.0, 0.9062, 1.0, 0.0625, 1.0, 0.09375, 1.0, 0.09375, 1.0, 0.0625, 1.0, 0.4688, 1.0, 0.5, 1.0, 0.5, 1.0, 0.4688, 1.0, 0.875, 1.0, 0.9062, 1.0, 0.9062, 1.0, 0.875, 1.0, 0.03125, 1.0, 0.0625, 1.0, 0.0625, 1.0, 0.03125, 1.0, 0.4375, 1.0, 0.4688, 1.0, 0.4688, 1.0, 0.4375, 1.0, 0.8438, 1.0, 0.875, 1.0, 0.875, 1.0, 0.8437, 1.0, 0.0, 1.0, 0.03125, 1.0, 0.03125, 1.0, 0.0, 1.0, 0.4062, 1.0, 0.4375, 1.0, 0.4375, 1.0, 0.4062, 1.0, 0.8125, 1.0, 0.8438, 1.0, 0.8437, 1.0, 0.8125, 1.0, 0.375, 1.0, 0.4062, 1.0, 0.4062, 1.0, 0.375, 1.0, 0.7812, 1.0, 0.8125, 1.0, 0.8125, 1.0, 0.7812, 1.0, 0.3438, 1.0, 0.375, 1.0, 0.375, 1.0, 0.3438, 1.0, 0.75, 1.0, 0.7812, 1.0, 0.7812, 1.0, 0.75, 1.0, 0.3125, 1.0, 0.3438, 1.0, 0.3438, 1.0, 0.3125, 1.0, 0.7188, 1.0, 0.75, 1.0, 0.75, 1.0, 0.7188, 1.0, 0.2812, 1.0, 0.3125, 1.0, 0.3125, 1.0, 0.2812, 1.0, 0.6875, 1.0, 0.7188, 1.0, 0.7188, 1.0, 0.6875, 1.0, 0.25, 1.0, 0.2812, 1.0, 0.2812, 1.0, 0.25, 1.0, 0.6562, 1.0, 0.6875, 1.0, 0.6875, 1.0, 0.6562, 1.0, 0.2188, 1.0, 0.25, 1.0, 0.25, 1.0, 0.2187, 1.0, 0.625, 1.0, 0.6562, 1.0, 0.6562, 1.0, 0.625, 1.0, 0.1875, 1.0, 0.2188, 1.0, 0.2187, 1.0, 0.1875, 1.0, 0.5938, 1.0, 0.625, 1.0, 0.625, 1.0, 0.5938, 1.0, 0.1562, 1.0, 0.1875, 1.0, 0.1875, 1.0, 0.1562, 1.0, 0.5625, 1.0, 0.5938, 1.0, 0.5938, 1.0, 0.5625, 1.0, 0.9688, 1.0, 1.0, 1.0, 1.0, 1.0, 0.9688, 1.0, 0.125, 1.0, 0.1562, 1.0, 0.1562, 1.0, 0.125, 1.0, 0.5312, 1.0, 0.5625, 1.0, 0.5625, 1.0, 0.5312, 1.0, 0.9375, 1.0, 0.9688, 1.0, 0.9688, 1.0, 0.9375, 1.0, 0.09375, 1.0, 0.125, 1.0, 0.125, 1.0, 0.09375, 1.0, 0.5, 1.0, 0.5312, 1.0, 0.5312, 1.0, 0.5, 1.0, 0.9062, 1.0, 0.9375, 1.0, 0.9375, 1.0, 0.9062, 1.0, 0.09375, 1.0, 0.09375, 1.0, 0.0625, 1.0, 0.0625, 1.0])
me_cylinder.use_remesh_fix_poles = True
me_cylinder.use_remesh_preserve_attributes = False
me_cylinder.use_mirror_vertex_groups = False
me_cylinder.update()

# ---- objects
ob_empty = bpy.data.objects.new('Empty', None)
ob_plane = bpy.data.objects.new('Plane', me_plane)
ob_cylinder = bpy.data.objects.new('Cylinder', me_cylinder)

# ---- transforms, parenting, visibility, modifiers, constraints
ob_empty.location = (0.0, 0.0, 0.0)
ob_empty.rotation_euler = (0.0, 0.0, 0.7854)
ob_empty.empty_display_type = 'IMAGE'
ob_empty.empty_display_size = 5.0
ob_empty.empty_image_depth = 'BACK'
ob_empty.empty_image_side = 'FRONT'
ob_empty.lineart.crease_threshold = 0.0
ob_plane.location = (0.2875, 0.0, 0.0)
ob_plane.scale = (0.176, 0.176, 0.176)
ob_plane.lineart.crease_threshold = 0.0
_m = ob_plane.modifiers.new('Mirror', 'MIRROR')
_m.use_axis = (False, False, True)
_m.use_clip = True
ob_cylinder.location = (1.914, 0.0, 0.0)
ob_cylinder.rotation_euler = (-0.0, 1.571, 0.0)
ob_cylinder.scale = (0.05451, 0.08943, 0.05451)
ob_cylinder.lineart.crease_threshold = 0.0

# ---- collection membership
col_collection.objects.link(ob_empty)
col_collection.objects.link(ob_plane)
col_collection.objects.link(ob_cylinder)

# ---- scene / render settings (as saved in the file)
scene.frame_start = 1; scene.frame_end = 250; scene.frame_set(1)
scene.render.engine = 'BLENDER_EEVEE_NEXT'
scene.cycles.use_denoising = False
scene.cycles.samples = 128
scene.cycles.sampling_pattern = 'TABULATED_SOBOL'
scene.cycles.use_adaptive_sampling = False
scene.cycles.use_light_tree = False
scene.view_settings.view_transform = 'Filmic'
bpy.context.view_layer.update()

# ---- added for rendering (the .blend has no active camera and no usable light): camera, sun
cam_auto = bpy.data.cameras.new('AutoCamera')
cam_auto.lens = 50.0
cam_auto.sensor_width = 36.0
cam_auto.clip_end = 1000.0
ob_auto_camera = bpy.data.objects.new('AutoCamera', cam_auto)
scene.collection.objects.link(ob_auto_camera)
ob_auto_camera.location = (5.7163, -7.03553, 4.68837)
ob_auto_camera.rotation_euler = (1.09748, -7.21219e-08, 0.694738)
scene.camera = ob_auto_camera
light_auto_sun = bpy.data.lights.new('AutoSun', 'SUN')
light_auto_sun.energy = 3.0
light_auto_sun.angle = 0.0523599
ob_auto_sun = bpy.data.objects.new('AutoSun', light_auto_sun)
scene.collection.objects.link(ob_auto_sun)
ob_auto_sun.rotation_euler = (0.872665, 0.174533, 0.523599)
bpy.context.view_layer.update()
